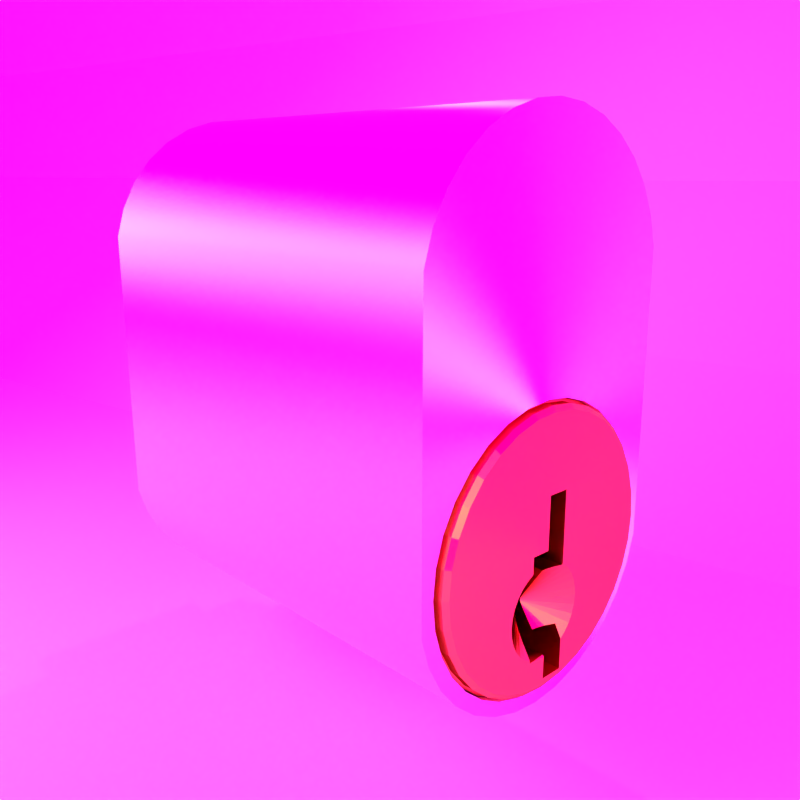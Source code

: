 # Source: assa_D1201.blend  (saved by Blender 2.66.1; exported with 4.5.12 LTS)
import bpy
from mathutils import Matrix  # noqa: F401  (used for matrix-valued properties, if any)

bpy.ops.wm.read_factory_settings(use_empty=True)
scene = bpy.context.scene
scene.name = 'Scene'

# ---- collections
col_collection_1 = bpy.data.collections.new('Collection 1'); scene.collection.children.link(col_collection_1)
col_collection_2 = bpy.data.collections.new('Collection 2'); scene.collection.children.link(col_collection_2)
col_collection_2.hide_render = True
col_collection_2.hide_viewport = True

# ---- images (referenced by path relative to the original .blend; pixels are not part of the script)
import os
ASSET_DIR = os.environ.get("B2B_ASSET_DIR", "")  # directory of the original .blend (textures are referenced by path, not embedded)
HERE = os.path.dirname(os.path.abspath(__file__))  # packed textures are extracted next to this script under _unpacked/

def load_image(name, relpath, width, height, colorspace="sRGB"):
    """Load a texture the original file referenced (path relative to the .blend, or extracted next to this script)."""
    p = next((c for c in (os.path.join(HERE, relpath), os.path.join(ASSET_DIR, relpath)) if relpath and os.path.exists(c)), "")
    if p:
        img = bpy.data.images.load(p, check_existing=True)
        img.name = name
    else:  # same state as the original file: an image datablock whose file is absent (Cycles renders it pink)
        img = bpy.data.images.new(name, width, height)
        img.source = "FILE"
        img.filepath = "//" + (relpath or name)
    img.colorspace_settings.name = colorspace
    return img
img_hdr_environment_map_1_by_jannefoo_jpg = load_image('HDR_Environment_Map_1_by_jannefoo.jpg', 'textures/HDR_Environment_Map_1_by_jannefoo.jpg', 1024, 1024, 'sRGB')

# ---- materials (node trees are filled in below, after node groups)
mat_material_002 = bpy.data.materials.new('Material.002')
mat_material_002.alpha_threshold = 0.0
mat_material_002.roughness = 0.5
mat_material_002.line_color = (0.0, 0.0, 0.0, 1.0)
mat_material_001 = bpy.data.materials.new('Material.001')
mat_material_001.alpha_threshold = 0.0
mat_material_001.roughness = 0.5
mat_material_001.line_color = (0.0, 0.0, 0.0, 1.0)
mat_white = bpy.data.materials.new('White')
mat_white.alpha_threshold = 0.0
mat_white.roughness = 0.5
mat_white.line_color = (0.0, 0.0, 0.0, 1.0)
mat_medbringare = bpy.data.materials.new('Medbringare')
mat_medbringare.alpha_threshold = 0.0
mat_medbringare.roughness = 0.5
mat_medbringare.line_color = (0.0, 0.0, 0.0, 1.0)
mat_cylinder = bpy.data.materials.new('Cylinder')
mat_cylinder.alpha_threshold = 0.0
mat_cylinder.roughness = 0.5
mat_cylinder.line_color = (0.0, 0.0, 0.0, 1.0)

# ---- material node trees
mat_material_002.use_nodes = True; mat_material_002.node_tree.nodes.clear()
_N = mat_material_002.node_tree.nodes; _L = mat_material_002.node_tree.links
n0 = _N.new('ShaderNodeOutputMaterial'); n0.name = 'Material Output'; n0.location = (300, 300)
n0.width = 120
n1 = _N.new('ShaderNodeBsdfAnisotropic'); n1.name = 'Anisotropic BSDF'; n1.location = (100, 300)
n1.distribution = 'BECKMANN'
n1.inputs[0].default_value = (0.8, 0.4928, 0.09294, 1.0)
n1.inputs[1].default_value = 0.3162
n1.inputs[2].default_value = 0.5
_L.new(n1.outputs[0], n0.inputs[0])
n0.is_active_output = True
mat_material_001.use_nodes = True; mat_material_001.node_tree.nodes.clear()
_N = mat_material_001.node_tree.nodes; _L = mat_material_001.node_tree.links
n0 = _N.new('ShaderNodeOutputMaterial'); n0.name = 'Material Output'; n0.location = (300, 300)
n0.width = 120
n1 = _N.new('ShaderNodeEmission'); n1.name = 'Emission'; n1.location = (100, 300)
n1.width = 150
n1.inputs[0].default_value = (0.8, 0.8, 0.8, 1.0)
n1.inputs[1].default_value = 1.8
_L.new(n1.outputs[0], n0.inputs[0])
n0.is_active_output = True
mat_white.use_nodes = True; mat_white.node_tree.nodes.clear()
_N = mat_white.node_tree.nodes; _L = mat_white.node_tree.links
n0 = _N.new('ShaderNodeOutputMaterial'); n0.name = 'Material Output'; n0.location = (300, 300)
n0.width = 120
n1 = _N.new('ShaderNodeBsdfDiffuse'); n1.name = 'Diffuse BSDF'; n1.location = (10, 300)
_L.new(n1.outputs[0], n0.inputs[0])
n0.is_active_output = True
mat_medbringare.use_nodes = True; mat_medbringare.node_tree.nodes.clear()
_N = mat_medbringare.node_tree.nodes; _L = mat_medbringare.node_tree.links
n0 = _N.new('ShaderNodeOutputMaterial'); n0.name = 'Material Output'; n0.location = (300, 300)
n0.width = 120
n1 = _N.new('ShaderNodeBsdfDiffuse'); n1.name = 'Diffuse BSDF'; n1.location = (10, 300)
n1.inputs[0].default_value = (0.3264, 0.3264, 0.3264, 1.0)
_L.new(n1.outputs[0], n0.inputs[0])
n0.is_active_output = True
mat_cylinder.use_nodes = True; mat_cylinder.node_tree.nodes.clear()
_N = mat_cylinder.node_tree.nodes; _L = mat_cylinder.node_tree.links
n0 = _N.new('ShaderNodeOutputMaterial'); n0.name = 'Material Output'; n0.location = (300, 300)
n0.width = 120
n1 = _N.new('ShaderNodeBsdfTransparent'); n1.name = 'Transparent BSDF'; n1.location = (27, -132)
n1.width = 150
n2 = _N.new('ShaderNodeMixShader'); n2.name = 'Mix Shader'; n2.location = (268, 15)
n2.width = 150
n2.inputs[0].default_value = 2.98e-08
n3 = _N.new('ShaderNodeBsdfAnisotropic'); n3.name = 'Anisotropic BSDF'; n3.location = (24, 123)
n3.distribution = 'BECKMANN'
n3.inputs[0].default_value = (0.8124, 0.8174, 0.8323, 1.0)
n3.inputs[1].default_value = 0.9747
n3.inputs[2].default_value = 0.9
_L.new(n1.outputs[0], n2.inputs[2])
_L.new(n3.outputs[0], n2.inputs[1])
_L.new(n2.outputs[0], n0.inputs[0])
n0.is_active_output = True

# ---- world
world_world = bpy.data.worlds.new('World'); scene.world = world_world
world_world.use_nodes = True; world_world.node_tree.nodes.clear()
_N = world_world.node_tree.nodes; _L = world_world.node_tree.links
n0 = _N.new('ShaderNodeOutputWorld'); n0.name = 'World Output'; n0.location = (300, 300)
n0.width = 120
n1 = _N.new('ShaderNodeBackground'); n1.name = 'Background'; n1.location = (10, 300)
n1.width = 150
n1.inputs[1].default_value = 4.0
n2 = _N.new('ShaderNodeTexEnvironment'); n2.name = 'Environment Texture'; n2.location = (-190, 300)
n2.width = 150
n2.image = img_hdr_environment_map_1_by_jannefoo_jpg
_L.new(n1.outputs[0], n0.inputs[0])
_L.new(n2.outputs[0], n1.inputs[0])
n0.is_active_output = True
world_world.color = (0.05088, 0.05088, 0.05088)
world_world.use_sun_shadow = False
world_world.sun_shadow_jitter_overblur = 0.0
world_world.cycles.sampling_method = 'MANUAL'
world_world.cycles.sample_map_resolution = 256

# ---- cameras
cam_camera_001 = bpy.data.cameras.new('Camera.001')
cam_camera_001.clip_end = 100.0
cam_camera_001.lens = 35.0
cam_camera_001.sensor_width = 32.0
cam_camera_001.sensor_height = 18.0
cam_camera_001.ortho_scale = 7.314
cam_camera_001.dof.focus_distance = 0.0
cam_camera = bpy.data.cameras.new('Camera')
cam_camera.clip_end = 100.0
cam_camera.lens = 35.0
cam_camera.sensor_width = 32.0
cam_camera.sensor_height = 18.0
cam_camera.ortho_scale = 7.314
cam_camera.dof.focus_distance = 0.0

# ---- lights
light_lamp = bpy.data.lights.new('Lamp', 'POINT')
light_lamp.transmission_factor = 0.0
light_lamp.cutoff_distance = 30.0
light_lamp.energy = 100.0
light_lamp.shadow_buffer_clip_start = 1.001
light_lamp.shadow_soft_size = 0.1
light_lamp.shadow_maximum_resolution = 0.006
light_lamp.use_absolute_resolution = True
light_lamp.cycles.use_multiple_importance_sampling = False

# ---- meshes
me_cylinder_004 = bpy.data.meshes.new('Cylinder.004')
me_cylinder_004.from_pydata([(0.1951, 0.9808, 1.04), (0.1951, 0.9808, -2.155), (0.0, 1.0, -2.155), (0.0, 1.0, 1.04), (0.3827, 0.9239, 1.04), (0.3827, 0.9239, -2.155), (-0.1951, 0.9808, -2.155), (-0.1951, 0.9808, 1.04), (0.191, 0.9601, 1.046), (1.863e-09, 0.9789, 1.046), (0.5556, 0.8315, -2.155), (0.5556, 0.8315, 1.04), (-0.3827, 0.9239, -2.155), (0.3746, 0.9044, 1.046), (-0.3827, 0.9239, 1.04), (-0.191, 0.9601, 1.046), (1.863e-09, 0.9789, 1.121), (0.191, 0.9601, 1.121), (0.5439, 0.814, 1.046), (0.7071, 0.7071, 1.04), (0.7071, 0.7071, -2.155), (-0.5556, 0.8315, -2.155), (0.3746, 0.9044, 1.121), (-0.5556, 0.8315, 1.04), (-0.3746, 0.9044, 1.046), (-0.191, 0.9601, 1.121), (5.588e-09, 0.9425, 1.149), (0.1839, 0.9243, 1.149), (0.6922, 0.6922, 1.046), (0.5439, 0.814, 1.121), (0.8315, 0.5556, 1.04), (0.8315, 0.5556, -2.155), (-0.7071, 0.7071, -2.155), (0.3607, 0.8707, 1.149), (-0.7071, 0.7071, 1.04), (-0.5439, 0.814, 1.046), (-0.3746, 0.9044, 1.121), (-0.1839, 0.9243, 1.149), (0.6922, 0.6922, 1.121), (0.814, 0.5439, 1.046), (0.5236, 0.7836, 1.149), (-0.8315, 0.5556, -2.155), (0.9239, 0.3827, 1.04), (0.9239, 0.3827, -2.155), (-0.3607, 0.8707, 1.149), (-0.8315, 0.5556, 1.04), (-0.6922, 0.6922, 1.046), (-0.5439, 0.814, 1.121), (0.6664, 0.6664, 1.149), (0.814, 0.5439, 1.121), (0.9044, 0.3746, 1.046), (-0.5236, 0.7836, 1.149), (-0.9239, 0.3827, -2.155), (0.1427, 0.3827, -2.155), (0.1427, 0.4012, -2.155), (0.9808, 0.1951, 1.04), (0.9808, 0.1951, -2.155), (-0.9239, 0.3827, 1.04), (-0.814, 0.5439, 1.046), (-0.6922, 0.6922, 1.121), (-0.6664, 0.6664, 1.149), (0.7836, 0.5236, 1.149), (0.9044, 0.3746, 1.121), (0.9601, 0.191, 1.046), (-0.02243, 0.4012, -2.155), (0.1427, 0.3057, -2.155), (0.1427, 0.289, 1.149), (0.1427, 0.3607, 1.149), (0.1427, 0.1951, -2.155), (1.0, 1.788e-07, 1.04), (1.0, 2.98e-07, -2.155), (-0.9808, 0.1951, 1.04), (-0.9808, 0.1951, -2.155), (-0.9044, 0.3746, 1.046), (-0.814, 0.5439, 1.121), (-0.7836, 0.5236, 1.149), (0.8707, 0.3607, 1.149), (0.9601, 0.191, 1.121), (0.9789, 1.788e-07, 1.046), (-0.02243, 0.3827, -2.155), (0.1427, 0.4012, 1.149), (-0.02243, 0.4012, 1.149), (0.1427, 0.1839, 1.149), (0.1427, 0.1125, -2.155), (0.1427, 0.1069, 1.149), (0.1427, 6.557e-07, -2.155), (0.9808, -0.1951, 1.04), (0.9808, -0.1951, -2.155), (-1.0, 1.073e-06, 1.04), (-1.0, 1.192e-06, -2.155), (-0.9601, 0.191, 1.046), (-0.02243, 0.2895, -2.155), (-0.9044, 0.3746, 1.121), (0.9243, 0.1839, 1.149), (-0.8707, 0.3607, 1.149), (0.9789, 5.96e-08, 1.121), (0.9601, -0.191, 1.046), (-0.02243, 0.3607, 1.149), (-0.02243, 0.2727, 1.149), (0.1427, 4.768e-07, 1.149), (0.1427, -0.08444, -2.155), (0.1427, -0.1267, -2.155), (0.9239, -0.3827, 1.04), (0.9239, -0.3827, -2.155), (-0.9808, -0.1951, -2.155), (-0.9808, -0.1951, 1.04), (-0.9789, 1.073e-06, 1.046), (-0.02243, 0.09628, -2.155), (-0.02243, 0.1951, -2.155), (-0.9601, 0.191, 1.121), (0.9425, 5.96e-08, 1.149), (0.9601, -0.191, 1.121), (0.9044, -0.3746, 1.046), (-0.9243, 0.1839, 1.149), (-0.01811, -0.1951, -2.155), (-0.01811, -0.1267, -2.155), (0.1427, -0.07877, 1.149), (-0.01811, -0.2935, -2.155), (-0.01811, -0.3827, -2.155), (0.8315, -0.5556, 1.04), (0.8315, -0.5556, -2.155), (-0.9239, -0.3827, 1.04), (-0.9239, -0.3827, -2.155), (-0.9601, -0.191, 1.046), (-0.1698, 8.345e-07, -2.155), (-0.1698, -0.1152, -2.155), (-0.9789, 9.537e-07, 1.121), (-0.02243, 0.09061, 1.149), (-0.02243, 0.02685, 1.149), (-0.1698, 0.02685, -2.155), (-0.02243, 0.1839, 1.149), (0.9243, -0.1839, 1.149), (0.9044, -0.3746, 1.121), (0.814, -0.5439, 1.046), (-0.01811, -0.1276, 1.106), (-0.01811, -0.1267, 1.107), (0.07673, -0.1267, 1.121), (0.1427, -0.1267, 1.142), (0.01856, -0.1267, 1.109), (0.1427, -0.115, 1.149), (-0.01811, -0.4755, -2.155), (-0.01811, -0.362, 0.9476), (-0.01811, -0.311, 0.9808), (-0.01811, -0.2774, 1.004), (-0.01811, -0.3557, 0.9515), (-0.01811, -0.5556, -2.155), (0.7071, -0.7071, 1.04), (0.7071, -0.7071, -2.155), (-0.8315, -0.5556, -2.155), (-0.8315, -0.5556, 1.04), (-0.9044, -0.3746, 1.046), (-0.1698, -0.1951, -2.155), (-0.1698, -0.3084, -2.155), (-0.9601, -0.191, 1.121), (-0.1698, -0.1096, 1.139), (-0.1698, 5.96e-07, 1.149), (-0.1698, -0.0919, 1.149), (-0.9425, 8.941e-07, 1.149), (-0.1698, 0.02685, 1.149), (-0.02243, 0.02685, -2.155), (0.8707, -0.3607, 1.149), (0.1613, -0.1281, 1.149), (0.1504, -0.1191, 1.149), (0.814, -0.5439, 1.121), (0.6922, -0.6922, 1.046), (-0.01811, -0.1866, 1.066), (-0.01811, -0.3678, 0.9441), (0.1582, -0.5746, -2.155), (-0.01811, -0.5746, -2.155), (-0.01811, -0.4543, 0.9621), (-0.01811, -0.4381, 0.9515), (-0.01811, -0.3713, 0.942), (-0.01811, -0.4224, 0.942), (-0.01811, -0.3798, 0.9375), (-0.01811, -0.414, 0.9375), (-0.01811, -0.4083, 0.935), (-0.01811, -0.404, 0.9336), (-0.01811, -0.4003, 0.9329), (-0.01811, -0.3969, 0.9326), (-0.01811, -0.3935, 0.9329), (-0.01811, -0.3898, 0.9336), (-0.01811, -0.3855, 0.935), (0.1582, -0.7071, -2.155), (0.1582, -0.6219, -2.155), (0.5556, -0.8315, 1.04), (0.5556, -0.8315, -2.155), (-0.7071, -0.7071, -2.155), (-0.7071, -0.7071, 1.04), (-0.814, -0.5439, 1.046), (-0.1698, -0.3827, -2.155), (-0.1698, -0.4904, -2.155), (-0.9044, -0.3746, 1.121), (-0.1698, -0.3541, 1.018), (-0.1698, -0.3586, 1.017), (-0.9243, -0.1839, 1.149), (-0.1698, -0.2858, 1.041), (-0.1698, -0.3069, 1.032), (-0.1698, -0.3411, 1.021), (-0.1698, -0.1954, 1.087), (-0.1698, -0.2623, 1.051), (-0.2103, -0.1135, 1.149), (0.7836, -0.5236, 1.149), (0.2627, -0.249, 1.149), (0.2924, -0.3317, 1.149), (0.2953, -0.3607, 1.149), (0.2734, -0.2691, 1.149), (0.201, -0.1607, 1.149), (0.2201, -0.1839, 1.149), (0.6922, -0.6922, 1.121), (0.5439, -0.814, 1.046), (-0.01811, -0.5746, 1.044), (0.0001626, -0.5746, 1.045), (0.1582, -0.5746, 1.101), (0.1425, -0.5746, 1.093), (0.08355, -0.5746, 1.067), (0.03842, -0.5746, 1.052), (-0.01811, -0.5257, 1.01), (-0.01811, -0.4827, 0.9808), (0.1582, -0.7612, -2.155), (0.1582, -0.5868, 1.106), (0.1582, -0.5753, 1.101), (0.3827, -0.9239, -2.155), (0.3827, -0.9239, 1.04), (0.1582, -0.8315, -2.155), (-0.5556, -0.8315, -2.155), (-0.5556, -0.8315, 1.04), (-0.6922, -0.6922, 1.046), (-0.1698, -0.5556, -2.155), (-0.1698, -0.6542, -2.155), (-0.814, -0.5439, 1.121), (-0.1698, -0.4642, 1.024), (-0.1698, -0.4527, 1.021), (-0.1698, -0.3615, 1.016), (-0.1698, -0.3701, 1.015), (-0.1698, -0.4237, 1.015), (-0.1698, -0.3969, 1.013), (-0.8707, -0.3607, 1.149), (-0.2904, -0.1839, 1.149), (-0.2714, -0.1607, 1.149), (-0.2208, -0.1191, 1.149), (0.6664, -0.6664, 1.149), (0.2969, -0.4172, 1.149), (0.2924, -0.4621, 1.149), (0.2738, -0.5236, 1.149), (0.2989, -0.3969, 1.149), (0.2426, -0.2113, 1.149), (0.5439, -0.814, 1.121), (0.3746, -0.9044, 1.046), (0.1582, -0.8196, 1.149), (0.1582, -0.8707, 1.149), (0.1582, -0.6664, 1.148), (0.1582, -0.5903, 1.108), (0.1951, -0.9808, 1.04), (0.1951, -0.9808, -2.155), (0.1582, -0.8924, -2.155), (0.1582, -0.8706, -2.155), (-0.3827, -0.9239, -2.155), (-0.3827, -0.9239, 1.04), (-0.5439, -0.814, 1.046), (-0.1698, -0.7071, -2.155), (-0.1698, -0.7193, -2.155), (-0.6922, -0.6922, 1.121), (-0.1698, -0.6181, 1.099), (-0.1698, -0.5984, 1.087), (-0.1698, -0.5246, 1.048), (-0.1698, -0.5315, 1.051), (-0.7836, -0.5236, 1.149), (-0.1698, -0.4868, 1.032), (-0.3562, -0.31, 1.149), (-0.3438, -0.2691, 1.149), (-0.3129, -0.2113, 1.149), (0.2457, -0.5766, 1.149), (0.201, -0.6331, 1.149), (0.1604, -0.6664, 1.149), (0.2426, -0.5825, 1.149), (0.5236, -0.7836, 1.149), (0.2734, -0.5247, 1.149), (0.2508, -0.567, 1.149), (0.3746, -0.9044, 1.121), (0.191, -0.9601, 1.046), (0.1582, -0.7836, 1.149), (0.3607, -0.8707, 1.149), (0.1582, -0.7165, 1.149), (0.1582, -0.6682, 1.149), (-3.26e-07, -1.0, 1.04), (-3.26e-07, -1.0, -2.155), (-0.1951, -0.9808, -2.155), (0.1582, -0.8924, 1.149), (-0.02243, -0.8924, -2.155), (0.1582, -0.8907, 1.149), (-0.02243, -0.8315, -2.155), (-0.02243, -0.8884, -2.155), (-0.1951, -0.9808, 1.04), (-0.3746, -0.9044, 1.046), (-0.5439, -0.814, 1.121), (-0.02243, -0.7193, -2.155), (-0.02243, -0.779, -2.155), (-0.1698, -0.6667, 1.128), (-0.1698, -0.7019, 1.149), (-0.1698, -0.7193, 1.149), (-0.6664, -0.6664, 1.149), (-0.3657, -0.3607, 1.149), (-0.3692, -0.3969, 1.149), (-0.3569, -0.4816, 1.149), (-0.3628, -0.4621, 1.149), (-0.3628, -0.3317, 1.149), (0.191, -0.9601, 1.121), (-3.166e-07, -0.9789, 1.046), (0.1406, -0.8924, 1.149), (0.1839, -0.9243, 1.149), (-0.02243, -0.8707, 1.149), (-0.191, -0.9601, 1.046), (-0.3746, -0.9044, 1.121), (-0.5236, -0.7836, 1.149), (-0.02243, -0.7193, 1.142), (-0.1176, -0.7193, 1.149), (-0.03518, -0.7193, 1.141), (-0.09932, -0.7193, 1.146), (-0.02243, -0.7194, 1.142), (-0.2308, -0.6664, 1.149), (-0.2208, -0.6746, 1.149), (-0.3441, -0.5236, 1.149), (-0.2756, -0.6279, 1.149), (-0.3129, -0.5825, 1.149), (-0.3438, -0.5247, 1.149), (-3.166e-07, -0.9789, 1.121), (-0.02243, -0.8924, 1.149), (-0.1839, -0.9243, 1.149), (-0.02243, -0.7297, 1.149), (-0.02243, -0.7343, 1.149), (-0.02243, -0.8374, 1.149), (-0.191, -0.9601, 1.121), (-0.3607, -0.8707, 1.149), (-0.03518, -0.7309, 1.149), (-0.1004, -0.7245, 1.149), (-0.2714, -0.6331, 1.149), (-3.017e-07, -0.9425, 1.149), (-0.02243, -0.7836, 1.149)], [], [(0, 1, 2, 3), (1, 0, 4, 5), (4, 11, 10, 5), (19, 20, 10, 11), (20, 19, 30, 31), (30, 42, 43, 31), (43, 42, 55, 56), (56, 55, 69, 70), (70, 69, 86, 87), (87, 86, 102, 103), (103, 102, 119, 120), (120, 119, 146, 147), (184, 185, 147, 146), (184, 222, 221, 185), (252, 253, 221, 222), (284, 285, 253, 252), (292, 286, 285, 284), (257, 256, 286, 292), (256, 257, 225, 224), (187, 186, 224, 225), (187, 149, 148, 186), (149, 121, 122, 148), (121, 105, 104, 122), (105, 88, 89, 104), (88, 71, 72, 89), (71, 57, 52, 72), (45, 41, 52, 57), (45, 34, 32, 41), (23, 21, 32, 34), (21, 23, 14, 12), (45, 58, 46, 34), (6, 7, 3, 2), (7, 6, 12, 14), (2, 1, 6), (1, 12, 6), (1, 5, 12), (5, 21, 12), (5, 10, 21), (10, 32, 21), (10, 20, 32), (20, 41, 32), (20, 31, 41), (31, 52, 41), (31, 54, 64), (64, 52, 31), (64, 79, 52), (31, 43, 53, 54), (91, 72, 52, 79), (43, 65, 53), (108, 72, 91), (43, 56, 68, 65), (107, 89, 72, 108), (56, 83, 68), (124, 89, 129), (89, 107, 129), (107, 159, 129), (56, 70, 85, 83), (104, 89, 124, 125), (70, 100, 85), (151, 104, 125), (87, 101, 100, 70), (114, 115, 101, 87), (122, 104, 151, 152), (87, 117, 114), (189, 122, 152), (103, 118, 117, 87), (148, 122, 189, 190), (103, 140, 118), (227, 148, 190), (120, 145, 140, 103), (186, 148, 227, 228), (167, 168, 145, 120), (120, 183, 167), (259, 186, 228), (147, 182, 183, 120), (224, 186, 259, 260), (260, 295, 296, 224), (147, 218, 182), (290, 224, 296), (185, 223, 218, 147), (256, 224, 290, 291), (185, 255, 223), (256, 288, 254, 221), (256, 291, 288), (255, 185, 221, 254), (221, 286, 256), (221, 253, 286), (253, 285, 286), (123, 153, 126, 106), (252, 279, 307, 284), (18, 28, 19, 11), (121, 150, 123, 105), (8, 0, 3, 9), (102, 112, 133, 119), (14, 23, 35, 24), (257, 292, 311, 293), (42, 30, 39, 50), (88, 106, 90, 71), (164, 209, 184, 146), (3, 7, 15, 9), (187, 225, 258, 226), (69, 55, 63, 78), (45, 57, 73, 58), (222, 247, 279, 252), (4, 13, 18, 11), (149, 188, 150, 121), (102, 86, 96, 112), (23, 34, 46, 35), (284, 307, 311, 292), (19, 28, 39, 30), (123, 106, 88, 105), (146, 119, 133, 164), (7, 14, 24, 15), (257, 293, 258, 225), (42, 50, 63, 55), (57, 71, 90, 73), (184, 209, 247, 222), (4, 0, 8, 13), (149, 187, 226, 188), (69, 78, 96, 86), (92, 94, 75, 74), (312, 294, 258, 293), (246, 278, 247, 209), (95, 111, 96, 78), (29, 38, 28, 18), (47, 36, 24, 35), (106, 126, 109, 90), (294, 261, 226, 258), (278, 306, 279, 247), (111, 132, 112, 96), (28, 38, 49, 39), (36, 25, 15, 24), (73, 90, 109, 92), (188, 226, 261, 229), (306, 325, 307, 279), (132, 163, 133, 112), (50, 39, 49, 62), (16, 17, 8, 9), (25, 16, 9, 15), (73, 92, 74, 58), (188, 229, 191, 150), (325, 331, 311, 307), (163, 208, 164, 133), (50, 62, 77, 63), (17, 22, 13, 8), (46, 58, 74, 59), (150, 191, 153, 123), (331, 312, 293, 311), (208, 246, 209, 164), (77, 95, 78, 63), (22, 29, 18, 13), (59, 47, 35, 46), (27, 26, 37), (27, 37, 44), (27, 44, 33), (44, 51, 33), (51, 40, 33), (51, 60, 40), (60, 48, 40), (60, 75, 48), (75, 61, 48), (75, 94, 61), (81, 80, 61), (61, 94, 81), (94, 97, 81), (67, 76, 61, 80), (66, 76, 67), (94, 113, 98, 97), (113, 130, 98), (82, 93, 76, 66), (113, 157, 127, 130), (84, 93, 82), (157, 155, 158), (158, 127, 157), (158, 128, 127), (99, 110, 93, 84), (155, 194, 200, 156), (155, 157, 194), (116, 110, 99), (194, 238, 239), (239, 200, 194), (194, 237, 238), (116, 162, 161, 131), (116, 139, 162), (131, 110, 116), (131, 161, 206), (206, 207, 131), (236, 269, 270), (237, 194, 236, 270), (236, 268, 269), (131, 207, 245), (245, 202, 131), (236, 305, 268), (236, 301, 305), (160, 205, 203), (160, 131, 202, 205), (203, 204, 160), (266, 304, 302), (266, 303, 304), (301, 236, 266, 302), (241, 160, 244), (160, 204, 244), (303, 266, 321), (201, 160, 241, 242), (242, 243, 201), (300, 323, 324), (321, 266, 300, 324), (300, 322, 323), (271, 201, 277), (201, 243, 276), (276, 277, 201), (300, 335, 322), (300, 319, 335), (240, 274, 272), (240, 201, 271, 274), (272, 273, 240), (334, 315, 299), (299, 313, 329, 334), (329, 333, 334), (329, 328, 333), (319, 313, 299, 320), (299, 298, 320), (319, 300, 313), (282, 240, 273, 283), (313, 337, 329), (275, 240, 282, 280), (332, 330, 337, 313), (248, 275, 280), (332, 310, 330), (281, 275, 248, 249), (327, 308, 326), (310, 332, 327, 326), (289, 281, 249), (309, 287, 308, 327), (309, 281, 289, 287), (327, 336, 309), (191, 229, 266, 236), (331, 325, 336, 327), (201, 240, 208, 163), (62, 76, 93, 77), (22, 17, 27, 33), (75, 60, 59, 74), (153, 191, 236, 194), (331, 327, 332, 312), (208, 240, 275, 246), (77, 93, 110, 95), (33, 40, 29, 22), (59, 60, 51, 47), (153, 194, 157, 126), (294, 312, 332, 313), (278, 246, 275, 281), (111, 95, 110, 131), (29, 40, 48, 38), (36, 47, 51, 44), (109, 126, 157, 113), (294, 313, 300, 261), (306, 278, 281, 309), (132, 111, 131, 160), (49, 38, 48, 61), (36, 44, 37, 25), (92, 109, 113, 94), (229, 261, 300, 266), (306, 309, 336, 325), (163, 132, 160, 201), (61, 76, 62, 49), (17, 16, 26, 27), (25, 37, 26, 16), (189, 152, 193, 232), (152, 151, 192, 193), (196, 197, 151), (197, 192, 151), (151, 125, 195, 196), (189, 235, 234), (189, 233, 235), (234, 231, 189), (189, 232, 233), (230, 190, 189, 231), (190, 230, 267), (264, 227, 190, 267), (125, 198, 199), (199, 195, 125), (125, 154, 198), (227, 265, 263), (227, 264, 265), (262, 228, 227, 263), (297, 259, 228, 262), (299, 260, 259, 297), (297, 298, 299), (154, 124, 155, 156), (154, 125, 124), (129, 158, 155, 124), (84, 68, 83, 99), (82, 65, 68, 84), (66, 53, 65, 82), (85, 100, 99, 83), (67, 54, 53, 66), (100, 101, 116, 99), (67, 80, 54), (116, 101, 137, 139), (280, 282, 182, 248), (250, 182, 282, 283), (219, 182, 251), (182, 250, 251), (218, 249, 248, 182), (287, 289, 249, 223), (254, 287, 223, 255), (183, 182, 219, 220), (218, 223, 249), (167, 183, 220, 212), (308, 287, 254, 288), (288, 326, 308), (64, 54, 80, 81), (144, 142, 117), (117, 118, 141, 144), (142, 143, 117), (140, 181, 173), (140, 180, 181), (140, 179, 180), (140, 178, 179), (140, 177, 178), (140, 176, 177), (140, 175, 176), (140, 174, 175), (140, 172, 174), (173, 171, 140), (140, 170, 172), (171, 166, 140), (140, 145, 169, 170), (118, 140, 166, 141), (145, 168, 217, 169), (168, 216, 217), (114, 117, 165, 134), (216, 168, 210), (165, 117, 143), (115, 114, 134, 135), (167, 214, 215), (215, 211, 167), (167, 213, 214), (167, 212, 213), (210, 168, 167, 211), (138, 136, 101), (101, 115, 135, 138), (136, 137, 101), (290, 329, 337, 330), (310, 288, 291), (291, 290, 310), (330, 310, 290), (329, 296, 318, 328), (329, 290, 296), (310, 326, 288), (318, 296, 295, 314), (260, 317, 316), (260, 299, 315, 317), (314, 295, 260, 316), (98, 108, 91, 79), (130, 127, 108, 98), (79, 64, 97, 98), (127, 128, 107, 108), (64, 81, 97), (128, 159, 107), (128, 158, 129, 159), (317, 315, 334), (216, 210, 211, 217), (318, 314, 316, 328), (316, 333, 328), (316, 317, 334, 333), (215, 169, 217, 211), (215, 170, 169), (320, 298, 297, 262), (262, 263, 320), (319, 320, 263, 265), (265, 335, 319), (322, 265, 264, 267), (322, 335, 265), (267, 323, 322), (324, 267, 230, 231), (324, 323, 267), (303, 321, 324), (324, 231, 304, 303), (231, 234, 304), (302, 304, 234, 235), (301, 235, 233, 305), (301, 302, 235), (268, 233, 232, 193), (192, 197, 268, 193), (268, 305, 233), (197, 269, 268), (269, 197, 196, 270), (237, 195, 199, 238), (237, 270, 196, 195), (238, 199, 198, 239), (154, 200, 239, 198), (154, 156, 200), (138, 134, 165, 143), (143, 142, 138), (138, 135, 134), (136, 138, 142, 144), (137, 144, 141, 166), (171, 162, 137, 166), (137, 136, 144), (162, 139, 137), (161, 171, 173, 206), (161, 162, 171), (207, 173, 181, 245), (207, 206, 173), (202, 245, 181, 180), (180, 205, 202), (203, 205, 180, 179), (204, 179, 178, 244), (204, 203, 179), (241, 178, 177, 242), (241, 244, 178), (243, 177, 176, 276), (243, 242, 177), (271, 277, 175, 274), (277, 276, 176, 175), (274, 212, 220, 219), (274, 175, 174, 212), (174, 213, 212), (251, 272, 274, 219), (250, 283, 273, 272), (272, 251, 250), (214, 213, 174, 172), (214, 172, 170, 215)])
me_cylinder_004.materials.append(mat_material_002)
me_cylinder_004.use_remesh_preserve_volume = False
me_cylinder_004.use_remesh_preserve_attributes = False
me_cylinder_004.use_mirror_vertex_groups = False
me_cylinder_004.update()
me_cylinder_003 = bpy.data.meshes.new('Cylinder.003')
me_cylinder_003.from_pydata([(0.0, 1.0, -1.0), (0.0, 1.0, 1.0), (0.1951, 0.9808, -1.0), (0.1951, 0.9808, 1.0), (0.3827, 0.9239, -1.0), (0.3827, 0.9239, 1.0), (0.5556, 0.8315, -1.0), (0.5556, 0.8315, 1.0), (0.7071, 0.7071, -1.0), (0.7071, 0.7071, 1.0), (0.8315, 0.5556, -1.0), (0.8315, 0.5556, 1.0), (0.9239, 0.3827, -1.0), (0.9239, 0.3827, 1.0), (0.9808, 0.1951, -1.0), (0.9808, 0.1951, 1.0), (1.0, 7.55e-08, -1.0), (1.0, 7.55e-08, 1.0), (0.9808, -0.1951, -1.0), (0.9808, -0.1951, 1.0), (0.9239, -0.3827, -1.0), (0.9239, -0.3827, 1.0), (0.8315, -0.5556, -1.0), (0.8315, -0.5556, 1.0), (0.7071, -0.7071, -1.0), (0.7071, -0.7071, 1.0), (0.5556, -0.8315, -1.0), (0.5556, -0.8315, 1.0), (0.3827, -0.9239, -1.0), (0.3827, -0.9239, 1.0), (0.1951, -0.9808, -1.0), (0.1951, -0.9808, 1.0), (-3.258e-07, -1.0, -1.0), (-3.258e-07, -1.0, 1.0), (-0.1951, -0.9808, -1.0), (-0.1951, -0.9808, 1.0), (-0.3827, -0.9239, -1.0), (-0.3827, -0.9239, 1.0), (-0.5556, -0.8315, -1.0), (-0.5556, -0.8315, 1.0), (-0.7071, -0.7071, -1.0), (-0.7071, -0.7071, 1.0), (-0.8315, -0.5556, -1.0), (-0.8315, -0.5556, 1.0), (-0.9239, -0.3827, -1.0), (-0.9239, -0.3827, 1.0), (-0.9808, -0.1951, -1.0), (-0.9808, -0.1951, 1.0), (-1.0, 9.656e-07, -1.0), (-1.0, 9.656e-07, 1.0), (-0.9808, 0.1951, -1.0), (-0.9808, 0.1951, 1.0), (-0.9239, 0.3827, -1.0), (-0.9239, 0.3827, 1.0), (-0.8315, 0.5556, -1.0), (-0.8315, 0.5556, 1.0), (-0.7071, 0.7071, -1.0), (-0.7071, 0.7071, 1.0), (-0.5556, 0.8315, -1.0), (-0.5556, 0.8315, 1.0), (-0.3827, 0.9239, -1.0), (-0.3827, 0.9239, 1.0), (-0.1951, 0.9808, -1.0), (-0.1951, 0.9808, 1.0)], [], [(0, 1, 3, 2), (2, 3, 5, 4), (4, 5, 7, 6), (6, 7, 9, 8), (8, 9, 11, 10), (10, 11, 13, 12), (12, 13, 15, 14), (14, 15, 17, 16), (16, 17, 19, 18), (18, 19, 21, 20), (20, 21, 23, 22), (22, 23, 25, 24), (24, 25, 27, 26), (26, 27, 29, 28), (28, 29, 31, 30), (30, 31, 33, 32), (32, 33, 35, 34), (34, 35, 37, 36), (36, 37, 39, 38), (38, 39, 41, 40), (40, 41, 43, 42), (42, 43, 45, 44), (44, 45, 47, 46), (46, 47, 49, 48), (48, 49, 51, 50), (50, 51, 53, 52), (52, 53, 55, 54), (54, 55, 57, 56), (56, 57, 59, 58), (58, 59, 61, 60), (3, 1, 63, 61, 59, 57, 55, 53, 51, 49, 47, 45, 43, 41, 39, 37, 35, 33, 31, 29, 27, 25, 23, 21, 19, 17, 15, 13, 11, 9, 7, 5), (62, 63, 1, 0), (60, 61, 63, 62), (0, 2, 4, 6, 8, 10, 12, 14, 16, 18, 20, 22, 24, 26, 28, 30, 32, 34, 36, 38, 40, 42, 44, 46, 48, 50, 52, 54, 56, 58, 60, 62)])
me_cylinder_003.materials.append(mat_material_002)
me_cylinder_003.use_remesh_preserve_volume = False
me_cylinder_003.use_remesh_preserve_attributes = False
me_cylinder_003.use_mirror_vertex_groups = False
me_cylinder_003.update()
me_plane_002 = bpy.data.meshes.new('Plane.002')
me_plane_002.from_pydata([(1.0, -1.0, 0.0), (-1.0, -1.0, 0.0), (1.0, 1.0, 0.0), (-1.0, 1.0, 0.0)], [], [(1, 0, 2, 3)])
me_plane_002.materials.append(mat_material_001)
me_plane_002.use_remesh_preserve_volume = False
me_plane_002.use_remesh_preserve_attributes = False
me_plane_002.use_mirror_vertex_groups = False
me_plane_002.update()
me_plane_001 = bpy.data.meshes.new('Plane.001')
me_plane_001.from_pydata([(1.0, -1.0, 0.0), (-1.0, -1.0, 0.0), (1.0, -0.1571, 0.0), (-1.0, -0.1571, 0.0), (1.0, -0.07223, 0.04628), (-1.0, -0.07223, 0.04628), (1.0, 0.02034, 0.1157), (-1.0, 0.02034, 0.1157), (1.0, 0.08976, 0.216), (-1.0, 0.08976, 0.216), (1.0, 0.1438, 0.3857), (-1.0, 0.1438, 0.3857), (1.0, 0.1438, 0.8122), (-1.0, 0.1438, 0.8122)], [], [(1, 0, 2, 3), (3, 2, 4, 5), (5, 4, 6, 7), (7, 6, 8, 9), (9, 8, 10, 11), (11, 10, 12, 13)])
me_plane_001.materials.append(mat_white)
me_plane_001.use_remesh_preserve_volume = False
me_plane_001.use_remesh_preserve_attributes = False
me_plane_001.use_mirror_vertex_groups = False
me_plane_001.update()
me_plane = bpy.data.meshes.new('Plane')
me_plane.from_pydata([(1.0, -1.0, 0.0), (-1.0, -1.0, 0.0), (1.0, 1.0, 0.0), (-1.0, 1.0, 0.0)], [], [(1, 0, 2, 3)])
me_plane.materials.append(mat_material_001)
me_plane.use_remesh_preserve_volume = False
me_plane.use_remesh_preserve_attributes = False
me_plane.use_mirror_vertex_groups = False
me_plane.update()
me_cube_007 = bpy.data.meshes.new('Cube.007')
me_cube_007.from_pydata([(-1.0, -1.0, -1.0), (-1.0, -0.8082, -1.0), (1.0, -0.8082, -1.0), (1.0, -1.0, -1.0), (-1.0, -1.0, 1.0), (-1.0, -0.8082, 1.0), (1.0, -0.8082, 1.0), (1.0, -1.0, 1.0)], [], [(4, 5, 1, 0), (5, 6, 2, 1), (6, 7, 3, 2), (7, 4, 0, 3), (0, 1, 2, 3), (7, 6, 5, 4)])
me_cube_007.materials.append(mat_medbringare)
me_cube_007.use_remesh_preserve_volume = False
me_cube_007.use_remesh_preserve_attributes = False
me_cube_007.use_mirror_vertex_groups = False
me_cube_007.update()
me_cylinder_002 = bpy.data.meshes.new('Cylinder.002')
me_cylinder_002.from_pydata([(0.0, 1.0, -1.0), (0.0, 1.0, 1.0), (0.1951, 0.9808, -1.0), (0.1951, 0.9808, 1.0), (0.3827, 0.9239, -1.0), (0.3827, 0.9239, 1.0), (0.5556, 0.8315, -1.0), (0.5556, 0.8315, 1.0), (0.7071, 0.7071, -1.0), (0.7071, 0.7071, 1.0), (0.8315, 0.5556, -1.0), (0.8315, 0.5556, 1.0), (0.9239, 0.3827, -1.0), (0.9239, 0.3827, 1.0), (0.9808, 0.1951, -1.0), (0.9808, 0.1951, 1.0), (1.0, 7.55e-08, -1.0), (1.0, 7.55e-08, 1.0), (0.9808, -0.1951, -1.0), (0.9808, -0.1951, 1.0), (0.9239, -0.3827, -1.0), (0.9239, -0.3827, 1.0), (0.8315, -0.5556, -1.0), (0.8315, -0.5556, 1.0), (0.7071, -0.7071, -1.0), (0.7071, -0.7071, 1.0), (0.5556, -0.8315, -1.0), (0.5556, -0.8315, 1.0), (0.3827, -0.9239, -1.0), (0.3827, -0.9239, 1.0), (0.1951, -0.9808, -1.0), (0.1951, -0.9808, 1.0), (-3.258e-07, -1.0, -1.0), (-3.258e-07, -1.0, 1.0), (-0.1951, -0.9808, -1.0), (-0.1951, -0.9808, 1.0), (-0.3827, -0.9239, -1.0), (-0.3827, -0.9239, 1.0), (-0.5556, -0.8315, -1.0), (-0.5556, -0.8315, 1.0), (-0.7071, -0.7071, -1.0), (-0.7071, -0.7071, 1.0), (-0.8315, -0.5556, -1.0), (-0.8315, -0.5556, 1.0), (-0.9239, -0.3827, -1.0), (-0.9239, -0.3827, 1.0), (-0.9808, -0.1951, -1.0), (-0.9808, -0.1951, 1.0), (-1.0, 9.656e-07, -1.0), (-1.0, 9.656e-07, 1.0), (-0.9808, 0.1951, -1.0), (-0.9808, 0.1951, 1.0), (-0.9239, 0.3827, -1.0), (-0.9239, 0.3827, 1.0), (-0.8315, 0.5556, -1.0), (-0.8315, 0.5556, 1.0), (-0.7071, 0.7071, -1.0), (-0.7071, 0.7071, 1.0), (-0.5556, 0.8315, -1.0), (-0.5556, 0.8315, 1.0), (-0.3827, 0.9239, -1.0), (-0.3827, 0.9239, 1.0), (-0.1951, 0.9808, -1.0), (-0.1951, 0.9808, 1.0), (1.488e-16, 1.0, -2.548), (0.1951, 0.9808, -2.548), (0.3827, 0.9239, -2.548), (0.5556, 0.8315, -2.548), (0.7071, 0.7071, -2.548), (0.8315, 0.5556, -2.548), (0.9239, 0.3827, -2.548), (0.9808, 0.1951, -2.548), (1.0, 8.337e-08, -2.548), (0.9808, -0.1951, -2.548), (0.9239, -0.3827, -2.548), (0.8315, -0.5556, -2.548), (0.7071, -0.7071, -2.548), (0.5556, -0.8315, -2.548), (0.3827, -0.9239, -2.548), (0.1951, -0.9808, -2.548), (-3.258e-07, -1.0, -2.548), (-0.1951, -0.9808, -2.548), (-0.3827, -0.9239, -2.548), (-0.5556, -0.8315, -2.548), (-0.7071, -0.7071, -2.548), (-0.8315, -0.5556, -2.548), (-0.9239, -0.3827, -2.548), (-0.9808, -0.1951, -2.548), (-1.0, 9.735e-07, -2.548), (-0.9808, 0.1951, -2.548), (-0.9239, 0.3827, -2.548), (-0.8315, 0.5556, -2.548), (-0.7071, 0.7071, -2.548), (-0.5556, 0.8315, -2.548), (-0.3827, 0.9239, -2.548), (-0.1951, 0.9808, -2.548), (9.449e-09, 0.9204, -2.548), (0.1796, 0.9027, -2.548), (0.3522, 0.8504, -2.548), (0.5114, 0.7653, -2.548), (0.6508, 0.6508, -2.548), (0.7653, 0.5114, -2.548), (0.8504, 0.3522, -2.548), (0.9027, 0.1796, -2.548), (0.9204, 9.942e-08, -2.548), (0.9027, -0.1796, -2.548), (0.8504, -0.3522, -2.548), (0.7653, -0.5114, -2.548), (0.6508, -0.6508, -2.548), (0.5114, -0.7653, -2.548), (0.3522, -0.8504, -2.548), (0.1796, -0.9027, -2.548), (-2.905e-07, -0.9204, -2.548), (-0.1796, -0.9027, -2.548), (-0.3522, -0.8504, -2.548), (-0.5114, -0.7653, -2.548), (-0.6508, -0.6508, -2.548), (-0.7653, -0.5114, -2.548), (-0.8504, -0.3522, -2.548), (-0.9027, -0.1796, -2.548), (-0.9204, 9.187e-07, -2.548), (-0.9027, 0.1796, -2.548), (-0.8504, 0.3522, -2.548), (-0.7653, 0.5114, -2.548), (-0.6508, 0.6508, -2.548), (-0.5114, 0.7653, -2.548), (-0.3522, 0.8504, -2.548), (-0.1796, 0.9027, -2.548), (9.449e-09, 0.9204, -5.043), (0.1796, 0.9027, -5.043), (0.3522, 0.8504, -5.043), (0.5114, 0.7653, -5.043), (0.6508, 0.6508, -5.043), (0.7653, 0.5114, -5.043), (0.8504, 0.3522, -5.043), (0.9027, 0.1796, -5.043), (0.9204, 1.121e-07, -5.043), (0.9027, -0.1796, -5.043), (0.8504, -0.3522, -5.043), (0.7653, -0.5114, -5.043), (0.6508, -0.6508, -5.043), (0.5114, -0.7653, -5.043), (0.3522, -0.8504, -5.043), (0.1796, -0.9027, -5.043), (-2.905e-07, -0.9204, -5.043), (-0.1796, -0.9027, -5.043), (-0.3522, -0.8504, -5.043), (-0.5114, -0.7653, -5.043), (-0.6508, -0.6508, -5.043), (-0.7653, -0.5114, -5.043), (-0.8504, -0.3522, -5.043), (-0.9027, -0.1796, -5.043), (-0.9204, 9.314e-07, -5.043), (-0.9027, 0.1796, -5.043), (-0.8504, 0.3522, -5.043), (-0.7653, 0.5114, -5.043), (-0.6508, 0.6508, -5.043), (-0.5114, 0.7653, -5.043), (-0.3522, 0.8504, -5.043), (-0.1796, 0.9027, -5.043), (1.015e-08, 0.8569, -5.043), (0.1672, 0.8404, -5.043), (0.3279, 0.7916, -5.043), (0.476, 0.7125, -5.043), (0.6059, 0.6059, -5.043), (0.7125, 0.476, -5.043), (0.7916, 0.3279, -5.043), (0.8404, 0.1672, -5.043), (0.8569, 1.24e-07, -5.043), (0.8404, -0.1672, -5.043), (0.7916, -0.3279, -5.043), (0.7125, -0.476, -5.043), (0.6059, -0.6059, -5.043), (0.476, -0.7125, -5.043), (0.3279, -0.7916, -5.043), (0.1672, -0.8404, -5.043), (-2.691e-07, -0.8569, -5.043), (-0.1672, -0.8404, -5.043), (-0.3279, -0.7916, -5.043), (-0.476, -0.7125, -5.043), (-0.6059, -0.6059, -5.043), (-0.7125, -0.476, -5.043), (-0.7916, -0.3279, -5.043), (-0.8404, -0.1672, -5.043), (-0.8569, 8.867e-07, -5.043), (-0.8404, 0.1672, -5.043), (-0.7916, 0.3279, -5.043), (-0.7125, 0.476, -5.043), (-0.6059, 0.6059, -5.043), (-0.476, 0.7125, -5.043), (-0.3279, 0.7916, -5.043), (-0.1672, 0.8404, -5.043), (1.015e-08, 0.8569, -7.451), (0.1672, 0.8404, -7.451), (0.3279, 0.7916, -7.451), (0.476, 0.7125, -7.451), (0.6059, 0.6059, -7.451), (0.7125, 0.476, -7.451), (0.7916, 0.3279, -7.451), (0.8404, 0.1672, -7.451), (0.8569, 1.363e-07, -7.451), (0.8404, -0.1672, -7.451), (0.7916, -0.3279, -7.451), (0.7125, -0.476, -7.451), (0.6059, -0.6059, -7.451), (0.476, -0.7125, -7.451), (0.3279, -0.7916, -7.451), (0.1672, -0.8404, -7.451), (-2.691e-07, -0.8569, -7.451), (-0.1672, -0.8404, -7.451), (-0.3279, -0.7916, -7.451), (-0.476, -0.7125, -7.451), (-0.6059, -0.6059, -7.451), (-0.7125, -0.476, -7.451), (-0.7916, -0.3279, -7.451), (-0.8404, -0.1672, -7.451), (-0.8569, 8.99e-07, -7.451), (-0.8404, 0.1672, -7.451), (-0.7916, 0.3279, -7.451), (-0.7125, 0.476, -7.451), (-0.6059, 0.6059, -7.451), (-0.476, 0.7125, -7.451), (-0.3279, 0.7916, -7.451), (-0.1672, 0.8404, -7.451)], [], [(0, 1, 3, 2), (2, 3, 5, 4), (4, 5, 7, 6), (6, 7, 9, 8), (8, 9, 11, 10), (10, 11, 13, 12), (12, 13, 15, 14), (14, 15, 17, 16), (16, 17, 19, 18), (18, 19, 21, 20), (20, 21, 23, 22), (22, 23, 25, 24), (24, 25, 27, 26), (26, 27, 29, 28), (28, 29, 31, 30), (30, 31, 33, 32), (32, 33, 35, 34), (34, 35, 37, 36), (36, 37, 39, 38), (38, 39, 41, 40), (40, 41, 43, 42), (42, 43, 45, 44), (44, 45, 47, 46), (46, 47, 49, 48), (48, 49, 51, 50), (50, 51, 53, 52), (52, 53, 55, 54), (54, 55, 57, 56), (56, 57, 59, 58), (58, 59, 61, 60), (3, 1, 63, 61, 59, 57, 55, 53, 51, 49, 47, 45, 43, 41, 39, 37, 35, 33, 31, 29, 27, 25, 23, 21, 19, 17, 15, 13, 11, 9, 7, 5), (62, 63, 1, 0), (60, 61, 63, 62), (20, 22, 75, 74), (66, 67, 99, 98), (58, 60, 94, 93), (34, 36, 82, 81), (10, 12, 70, 69), (48, 50, 89, 88), (24, 26, 77, 76), (62, 0, 64, 95), (38, 40, 84, 83), (14, 16, 72, 71), (52, 54, 91, 90), (28, 30, 79, 78), (4, 6, 67, 66), (42, 44, 86, 85), (18, 20, 74, 73), (56, 58, 93, 92), (32, 34, 81, 80), (8, 10, 69, 68), (46, 48, 88, 87), (22, 24, 76, 75), (60, 62, 95, 94), (36, 38, 83, 82), (12, 14, 71, 70), (50, 52, 90, 89), (26, 28, 78, 77), (2, 4, 66, 65), (40, 42, 85, 84), (16, 18, 73, 72), (54, 56, 92, 91), (30, 32, 80, 79), (6, 8, 68, 67), (44, 46, 87, 86), (0, 2, 65, 64), (101, 102, 134, 133), (92, 93, 125, 124), (87, 88, 120, 119), (82, 83, 115, 114), (77, 78, 110, 109), (72, 73, 105, 104), (67, 68, 100, 99), (93, 94, 126, 125), (88, 89, 121, 120), (83, 84, 116, 115), (78, 79, 111, 110), (73, 74, 106, 105), (68, 69, 101, 100), (94, 95, 127, 126), (89, 90, 122, 121), (84, 85, 117, 116), (79, 80, 112, 111), (74, 75, 107, 106), (69, 70, 102, 101), (64, 65, 97, 96), (95, 64, 96, 127), (90, 91, 123, 122), (85, 86, 118, 117), (80, 81, 113, 112), (75, 76, 108, 107), (70, 71, 103, 102), (65, 66, 98, 97), (91, 92, 124, 123), (86, 87, 119, 118), (81, 82, 114, 113), (76, 77, 109, 108), (71, 72, 104, 103), (136, 137, 169, 168), (96, 97, 129, 128), (127, 96, 128, 159), (122, 123, 155, 154), (117, 118, 150, 149), (112, 113, 145, 144), (107, 108, 140, 139), (102, 103, 135, 134), (97, 98, 130, 129), (123, 124, 156, 155), (118, 119, 151, 150), (113, 114, 146, 145), (108, 109, 141, 140), (103, 104, 136, 135), (98, 99, 131, 130), (124, 125, 157, 156), (119, 120, 152, 151), (114, 115, 147, 146), (109, 110, 142, 141), (104, 105, 137, 136), (99, 100, 132, 131), (125, 126, 158, 157), (120, 121, 153, 152), (115, 116, 148, 147), (110, 111, 143, 142), (105, 106, 138, 137), (100, 101, 133, 132), (126, 127, 159, 158), (121, 122, 154, 153), (116, 117, 149, 148), (111, 112, 144, 143), (106, 107, 139, 138), (171, 172, 204, 203), (131, 132, 164, 163), (157, 158, 190, 189), (152, 153, 185, 184), (147, 148, 180, 179), (142, 143, 175, 174), (137, 138, 170, 169), (132, 133, 165, 164), (158, 159, 191, 190), (153, 154, 186, 185), (148, 149, 181, 180), (143, 144, 176, 175), (138, 139, 171, 170), (133, 134, 166, 165), (128, 129, 161, 160), (159, 128, 160, 191), (154, 155, 187, 186), (149, 150, 182, 181), (144, 145, 177, 176), (139, 140, 172, 171), (134, 135, 167, 166), (129, 130, 162, 161), (155, 156, 188, 187), (150, 151, 183, 182), (145, 146, 178, 177), (140, 141, 173, 172), (135, 136, 168, 167), (130, 131, 163, 162), (156, 157, 189, 188), (151, 152, 184, 183), (146, 147, 179, 178), (141, 142, 174, 173), (192, 193, 194, 195, 196, 197, 198, 199, 200, 201, 202, 203, 204, 205, 206, 207, 208, 209, 210, 211, 212, 213, 214, 215, 216, 217, 218, 219, 220, 221, 222, 223), (166, 167, 199, 198), (161, 162, 194, 193), (187, 188, 220, 219), (182, 183, 215, 214), (177, 178, 210, 209), (172, 173, 205, 204), (167, 168, 200, 199), (162, 163, 195, 194), (188, 189, 221, 220), (183, 184, 216, 215), (178, 179, 211, 210), (173, 174, 206, 205), (168, 169, 201, 200), (163, 164, 196, 195), (189, 190, 222, 221), (184, 185, 217, 216), (179, 180, 212, 211), (174, 175, 207, 206), (169, 170, 202, 201), (164, 165, 197, 196), (190, 191, 223, 222), (185, 186, 218, 217), (180, 181, 213, 212), (175, 176, 208, 207), (170, 171, 203, 202), (165, 166, 198, 197), (160, 161, 193, 192), (191, 160, 192, 223), (186, 187, 219, 218), (181, 182, 214, 213), (176, 177, 209, 208)])
me_cylinder_002.materials.append(mat_cylinder)
me_cylinder_002.use_remesh_preserve_volume = False
me_cylinder_002.use_remesh_preserve_attributes = False
me_cylinder_002.use_mirror_vertex_groups = False
me_cylinder_002.update()
me_cylinder = bpy.data.meshes.new('Cylinder')
me_cylinder.from_pydata([(0.1951, 1.983, -1.0), (0.0, 2.002, -1.0), (0.0, 2.002, 1.991), (0.1951, 1.983, 1.991), (-0.1951, 1.983, -1.0), (-0.1951, 1.983, 1.991), (0.3827, 1.926, -1.0), (0.3827, 1.926, 1.991), (-0.3827, 1.926, -1.0), (-0.3827, 1.926, 1.991), (0.5556, 1.833, -1.0), (0.5556, 1.833, 1.991), (-0.5556, 1.833, -1.0), (-0.5556, 1.833, 1.991), (0.7071, 1.709, -1.0), (0.7071, 1.709, 1.991), (-0.7071, 1.709, -1.0), (-0.7071, 1.709, 1.991), (0.8315, 1.557, -1.0), (0.8315, 1.557, 1.991), (-0.8315, 1.557, -1.0), (-0.8315, 1.557, 1.991), (0.9239, 1.384, 1.991), (0.9239, 1.384, -1.0), (-0.9239, 1.384, -1.0), (-0.9239, 1.384, 1.991), (0.9808, 1.197, 1.991), (0.9808, 1.197, -1.0), (-0.9808, 1.197, -1.0), (-0.9808, 1.197, 1.991), (0.9823, 0.5724, 1.991), (0.9823, 0.5724, -1.0), (-0.9823, 0.5724, -1.0), (-0.9823, 0.5724, 1.991), (0.9808, -0.6685, 1.991), (0.9808, -0.6685, -1.0), (-0.9808, -0.6685, -1.0), (-0.9808, -0.6685, 1.991), (-0.8981, -0.4844, -1.0), (-0.8858, -0.6084, -1.0), (0.4949, 0.2644, -1.0), (0.3436, 0.3453, -1.0), (0.1751, 0.3964, -1.0), (-0.8808, -0.3092, -1.0), (-4.432e-05, 0.4136, -1.0), (-0.1752, 0.3964, -1.0), (-0.3437, 0.3453, -1.0), (-0.4989, 0.2623, -1.0), (-0.635, 0.1506, -1.0), (-0.7467, 0.01454, -1.0), (-0.8297, -0.1407, -1.0), (-0.8858, -0.6084, 1.991), (-0.8981, -0.4844, 1.991), (0.3436, 0.3453, 1.991), (0.4949, 0.2644, 1.991), (0.1751, 0.3964, 1.991), (-0.8808, -0.3092, 1.991), (-0.8297, -0.1407, 1.991), (-0.7467, 0.01454, 1.991), (-0.635, 0.1506, 1.991), (-0.4989, 0.2623, 1.991), (-0.3437, 0.3453, 1.991), (-0.1752, 0.3964, 1.991), (-4.432e-05, 0.4136, 1.991), (0.878, -0.6685, -1.0), (0.8807, -0.6596, -1.0), (0.898, -0.4844, -1.0), (0.4989, 0.2623, -1.0), (0.6349, 0.1506, -1.0), (0.8807, -0.3092, -1.0), (0.8296, -0.1407, -1.0), (0.7466, 0.01453, -1.0), (0.8807, -0.6596, 1.991), (0.878, -0.6685, 1.991), (0.898, -0.4844, 1.991), (0.4989, 0.2623, 1.991), (0.6349, 0.1506, 1.991), (0.7466, 0.01453, 1.991), (0.8296, -0.1407, 1.991), (0.8807, -0.3092, 1.991), (0.9239, -0.8561, 1.991), (0.9239, -0.8561, -1.0), (-0.9239, -0.8561, -1.0), (-0.9239, -0.8561, 1.991), (-0.8808, -0.6596, -1.0), (-0.8781, -0.6685, -1.0), (-0.8808, -0.6596, 1.991), (-0.8781, -0.6685, 1.991), (0.8748, -0.6789, -1.0), (0.8748, -0.6789, 1.991), (0.8296, -0.828, -1.0), (0.8146, -0.8561, -1.0), (0.8296, -0.828, 1.991), (0.8146, -0.8561, 1.991), (0.8315, -1.029, 1.991), (0.8315, -1.029, -1.0), (-0.8297, -0.828, -1.0), (-0.8202, -0.8458, -1.0), (-0.8315, -1.029, 1.991), (-0.8315, -1.029, -1.0), (-0.8297, -0.828, 1.991), (-0.8202, -0.8458, 1.991), (0.8086, -0.8674, -1.0), (0.8086, -0.8674, 1.991), (0.7091, -1.029, -1.0), (0.7466, -0.9833, -1.0), (0.7466, -0.9833, 1.991), (0.7091, -1.029, 1.991), (0.7071, -1.18, 1.991), (0.7071, -1.18, -1.0), (-0.8147, -0.8561, -1.0), (-0.7467, -0.9833, -1.0), (-0.7184, -1.018, -1.0), (-0.7071, -1.18, -1.0), (-0.7071, -1.18, 1.991), (-0.8147, -0.8561, 1.991), (-0.7184, -1.018, 1.991), (-0.7467, -0.9833, 1.991), (0.6984, -1.042, -1.0), (0.6984, -1.042, 1.991), (0.5605, -1.18, -1.0), (0.6349, -1.119, -1.0), (0.6349, -1.119, 1.991), (0.5605, -1.18, 1.991), (0.5556, -1.305, -1.0), (0.5556, -1.305, 1.991), (-0.7092, -1.029, -1.0), (-0.635, -1.119, -1.0), (-0.5763, -1.168, -1.0), (-0.5556, -1.305, -1.0), (-0.5556, -1.305, 1.991), (-0.7092, -1.029, 1.991), (-0.5763, -1.168, 1.991), (-0.635, -1.119, 1.991), (0.5405, -1.197, -1.0), (0.5405, -1.197, 1.991), (0.3608, -1.305, -1.0), (0.4989, -1.231, -1.0), (0.4989, -1.231, 1.991), (0.3608, -1.305, 1.991), (0.3827, -1.397, -1.0), (0.3827, -1.397, 1.991), (-0.5606, -1.18, -1.0), (-0.499, -1.231, -1.0), (-0.3912, -1.289, -1.0), (-0.3827, -1.397, -1.0), (-0.3827, -1.397, 1.991), (-0.5606, -1.18, 1.991), (-0.3912, -1.289, 1.991), (-0.499, -1.231, 1.991), (0.3436, -1.314, -1.0), (0.2865, -1.331, -1.0), (0.3436, -1.314, 1.991), (0.2865, -1.331, 1.991), (0.1751, -1.365, -1.0), (-0.1158, -1.371, -1.0), (-4.462e-05, -1.382, -1.0), (0.1751, -1.365, 1.991), (-4.462e-05, -1.382, 1.991), (-0.1158, -1.371, 1.991), (0.1951, -1.454, -1.0), (0.1951, -1.454, 1.991), (-0.3609, -1.305, -1.0), (-0.3437, -1.314, -1.0), (-0.1752, -1.365, -1.0), (-0.1951, -1.454, -1.0), (-0.1951, -1.454, 1.991), (-0.3609, -1.305, 1.991), (-0.3437, -1.314, 1.991), (-0.1752, -1.365, 1.991), (-3.26e-07, -1.473, -1.0), (-3.26e-07, -1.473, 1.991)], [], [(0, 1, 2, 3), (6, 0, 3, 7), (7, 11, 10, 6), (11, 15, 14, 10), (15, 19, 18, 14), (18, 19, 22, 23), (23, 22, 26, 27), (27, 26, 30, 31), (31, 30, 34, 35), (34, 80, 81, 35), (81, 80, 94, 95), (95, 94, 108, 109), (108, 125, 124, 109), (125, 141, 140, 124), (141, 161, 160, 140), (161, 171, 170, 160), (171, 166, 165, 170), (166, 146, 145, 165), (146, 130, 129, 145), (129, 130, 114, 113), (114, 98, 99, 113), (98, 83, 82, 99), (82, 83, 37, 36), (37, 33, 32, 36), (33, 29, 28, 32), (29, 25, 24, 28), (25, 21, 20, 24), (20, 21, 17, 16), (17, 13, 12, 16), (13, 9, 8, 12), (3, 2, 5), (3, 5, 9), (3, 9, 7), (9, 13, 7), (13, 11, 7), (13, 17, 11), (17, 15, 11), (17, 21, 15), (21, 19, 15), (21, 25, 19), (25, 22, 19), (25, 29, 22), (29, 26, 22), (29, 33, 26), (33, 30, 26), (33, 63, 55, 30), (33, 61, 62), (33, 60, 61), (33, 59, 60), (33, 58, 59), (33, 57, 58), (33, 56, 57), (33, 37, 52, 56), (55, 53, 30), (53, 54, 30), (33, 62, 63), (37, 51, 52), (37, 87, 86), (86, 51, 37), (30, 79, 74, 34), (30, 77, 78), (30, 76, 77), (30, 75, 76), (30, 54, 75), (30, 78, 79), (74, 72, 34), (72, 73, 34), (83, 101, 100), (87, 37, 83, 100), (89, 34, 73), (83, 115, 101), (93, 80, 92), (80, 34, 89, 92), (98, 117, 115, 83), (98, 116, 117), (103, 80, 93), (98, 131, 116), (94, 80, 103, 106), (106, 107, 94), (114, 133, 131, 98), (114, 132, 133), (119, 94, 107), (114, 147, 132), (108, 94, 119, 122), (122, 123, 108), (130, 149, 147, 114), (130, 148, 149), (135, 108, 123), (130, 167, 148), (125, 108, 135, 138), (138, 139, 125), (146, 169, 168), (146, 159, 169), (167, 130, 146, 168), (153, 125, 152), (125, 139, 152), (141, 157, 158), (158, 146, 141), (158, 159, 146), (141, 125, 153, 157), (146, 166, 141), (166, 161, 141), (166, 171, 161), (1, 4, 5, 2), (9, 5, 4, 8), (1, 0, 4), (0, 8, 4), (0, 6, 8), (6, 12, 8), (6, 10, 12), (10, 16, 12), (10, 14, 16), (14, 20, 16), (14, 18, 20), (18, 24, 20), (18, 23, 24), (23, 28, 24), (23, 27, 28), (27, 32, 28), (27, 31, 32), (50, 43, 32), (32, 49, 50), (32, 48, 49), (32, 47, 48), (32, 46, 47), (32, 45, 46), (32, 44, 45), (32, 31, 42, 44), (38, 36, 32, 43), (31, 40, 41), (31, 41, 42), (38, 39, 36), (85, 36, 84), (36, 39, 84), (31, 71, 68), (31, 70, 71), (31, 69, 70), (31, 35, 66, 69), (67, 40, 31), (68, 67, 31), (35, 65, 66), (35, 64, 65), (97, 82, 96), (82, 36, 85, 96), (35, 88, 64), (110, 82, 97), (81, 91, 90), (88, 35, 81, 90), (99, 82, 110, 111), (111, 112, 99), (81, 102, 91), (126, 99, 112), (95, 105, 102, 81), (95, 104, 105), (113, 99, 126, 127), (127, 128, 113), (95, 118, 104), (142, 113, 128), (109, 121, 118, 95), (109, 120, 121), (129, 113, 142, 143), (143, 144, 129), (109, 134, 120), (162, 129, 144), (124, 137, 134, 109), (124, 136, 137), (145, 163, 164), (164, 155, 145), (145, 129, 162, 163), (124, 151, 150), (150, 136, 124), (140, 156, 154), (140, 145, 156), (145, 155, 156), (151, 124, 140, 154), (140, 165, 145), (140, 160, 165), (160, 170, 165), (42, 55, 63, 44), (41, 53, 55, 42), (40, 75, 54, 41), (40, 67, 75), (54, 53, 41), (68, 76, 75, 67), (68, 71, 77, 76), (71, 70, 78, 77), (70, 69, 79, 78), (69, 66, 74, 79), (66, 65, 72, 74), (65, 64, 73, 72), (88, 89, 73, 64), (90, 92, 89, 88), (91, 103, 93, 90), (102, 106, 103, 91), (93, 92, 90), (102, 105, 106), (104, 119, 107, 105), (118, 122, 119, 104), (107, 106, 105), (118, 121, 122), (134, 138, 135, 123), (123, 121, 120, 134), (134, 137, 138), (123, 122, 121), (136, 152, 139, 137), (136, 150, 152), (139, 138, 137), (150, 151, 153, 152), (151, 154, 157, 153), (156, 158, 157, 154), (155, 164, 159, 158), (164, 169, 159), (158, 156, 155), (163, 168, 169, 164), (162, 148, 167, 168), (168, 163, 162), (144, 143, 148, 162), (143, 149, 148), (128, 127, 132, 147), (147, 149, 142, 128), (127, 133, 132), (149, 143, 142), (112, 111, 116, 131), (131, 133, 126, 112), (111, 117, 116), (133, 127, 126), (97, 96, 101, 110), (96, 100, 101), (115, 117, 110, 101), (117, 111, 110), (84, 86, 87, 85), (87, 100, 96, 85), (39, 38, 51, 86), (86, 84, 39), (38, 52, 51), (43, 56, 52, 38), (50, 57, 56, 43), (49, 58, 57, 50), (48, 59, 58, 49), (48, 47, 60, 59), (47, 46, 61, 60), (63, 62, 45, 44), (46, 45, 62, 61)])
me_cylinder.polygons.foreach_set('use_smooth', [True] * 243)
me_cylinder.materials.append(mat_cylinder)
me_cylinder.use_remesh_preserve_volume = False
me_cylinder.use_remesh_preserve_attributes = False
me_cylinder.use_mirror_vertex_groups = False
me_cylinder.update()
me_cube_008 = bpy.data.meshes.new('Cube.008')
me_cube_008.from_pydata([(-1.0, -1.0, -1.0), (-1.0, 1.867, -1.0), (1.0, 1.867, -1.0), (1.0, -1.0, -1.0), (-1.0, -1.0, 1.0), (-1.0, 1.867, 1.0), (1.0, 1.867, 1.0), (1.0, -1.0, 1.0)], [], [(4, 5, 1, 0), (5, 6, 2, 1), (6, 7, 3, 2), (7, 4, 0, 3), (0, 1, 2, 3), (7, 6, 5, 4)])
me_cube_008.materials.append(mat_medbringare)
me_cube_008.use_remesh_preserve_volume = False
me_cube_008.use_remesh_preserve_attributes = False
me_cube_008.use_mirror_vertex_groups = False
me_cube_008.update()
me_cube_002 = bpy.data.meshes.new('Cube.002')
me_cube_002.from_pydata([(0.09227, -22.06, -4.502), (0.09227, 5.338, -4.502), (-0.5223, 5.338, -3.173), (-0.5223, -22.06, -3.173), (0.2641, -22.06, -5.073), (0.2641, 5.338, -5.072), (-0.9475, 5.338, -4.911), (-0.9475, -22.06, -4.911), (-1.045, 5.338, -3.045), (-1.045, -22.06, -3.045), (-1.471, 5.338, -4.783), (-1.471, -22.06, -4.783), (0.8, -22.06, -4.566), (0.8, 5.338, -4.566), (1.68, 5.338, -5.418), (1.68, -22.06, -5.418), (0.602, -22.06, -3.941), (0.602, 5.338, -3.941), (1.482, 5.338, -3.09), (1.482, -22.06, -3.09), (2.219, 5.338, -5.418), (2.219, -22.06, -5.418), (2.021, 5.338, -3.09), (2.021, -22.06, -3.09), (0.5306, -22.06, -2.647), (0.5306, 5.338, -2.647), (-0.3495, 5.338, -1.796), (-0.3495, -22.06, -1.796), (0.5306, -22.06, -2.733), (0.5306, 5.338, -2.733), (-0.3495, 5.338, -3.585), (-0.3495, -22.06, -3.585), (-0.888, 5.338, -1.796), (-0.888, -22.06, -1.796), (-0.888, 5.338, -3.585), (-0.888, -22.06, -3.585), (0.5862, -22.06, -0.9234), (0.5862, 5.338, -0.9234), (1.466, 5.338, -1.775), (1.466, -22.06, -1.775), (0.5862, -22.06, -0.8367), (0.5862, 5.338, -0.8367), (1.466, 5.338, 0.0144), (1.466, -22.06, 0.0144), (2.005, 5.338, -1.775), (2.005, -22.06, -1.775), (2.005, 5.338, 0.0144), (2.005, -22.06, 0.0144), (-1.0, -22.06, -0.06338), (-1.0, 5.338, -0.06338), (0.4852, 5.338, 0.09317), (0.4852, -22.06, 0.09317), (-1.0, -22.06, 1.307), (-1.0, 5.338, 1.307), (0.4852, 5.338, 1.15), (0.4852, -22.06, 1.15)], [], [(4, 5, 1, 0), (5, 6, 2, 1), (7, 3, 9, 11), (7, 4, 0, 3), (0, 1, 2, 3), (7, 6, 5, 4), (10, 11, 9, 8), (2, 6, 10, 8), (3, 2, 8, 9), (6, 7, 11, 10), (16, 17, 13, 12), (17, 18, 14, 13), (19, 15, 21, 23), (19, 16, 12, 15), (12, 13, 14, 15), (19, 18, 17, 16), (22, 23, 21, 20), (14, 18, 22, 20), (15, 14, 20, 21), (18, 19, 23, 22), (28, 29, 25, 24), (29, 30, 26, 25), (31, 27, 33, 35), (31, 28, 24, 27), (24, 25, 26, 27), (31, 30, 29, 28), (34, 35, 33, 32), (26, 30, 34, 32), (27, 26, 32, 33), (30, 31, 35, 34), (40, 41, 37, 36), (41, 42, 38, 37), (43, 39, 45, 47), (43, 40, 36, 39), (36, 37, 38, 39), (43, 42, 41, 40), (46, 47, 45, 44), (38, 42, 46, 44), (39, 38, 44, 45), (42, 43, 47, 46), (52, 53, 49, 48), (53, 54, 50, 49), (54, 55, 51, 50), (55, 52, 48, 51), (48, 49, 50, 51), (55, 54, 53, 52)])
me_cube_002.use_remesh_preserve_volume = False
me_cube_002.use_remesh_preserve_attributes = False
me_cube_002.use_mirror_vertex_groups = False
me_cube_002.update()
me_cube_001 = bpy.data.meshes.new('Cube.001')
me_cube_001.from_pydata([(1.004, -6.279, -1.0), (1.004, -6.279, -0.5802), (1.004, -7.311, -0.5802), (1.004, -7.311, -1.0), (1.62, -6.279, -1.0), (1.62, -6.279, -0.5802), (1.004, -6.279, 1.488), (1.004, -7.311, 1.488), (1.62, -7.311, -0.5802), (1.62, -7.311, -1.0), (1.62, -6.135, -0.5802), (1.523, -6.135, -0.5802), (1.21, -6.135, -0.5802), (1.004, -6.135, -0.5802), (1.5, 0.9174, -0.5802), (1.5, 1.0, -0.5802), (1.258, 1.0, -0.5802), (1.501, -6.135, -0.5802), (1.258, -1.977, -0.5802), (1.258, -6.135, -0.5802), (1.5, -6.135, -0.5802), (1.004, -6.135, -0.1837), (1.004, 1.0, 0.8651), (1.004, 1.0, 1.488), (1.004, -6.13, 0.8651), (1.004, 1.0, -0.1837), (1.004, 1.0, 0.2636), (1.004, -6.13, 0.2636), (1.004, -6.135, 0.8651), (1.004, -6.135, 0.2636), (1.004, -6.135, 0.2639), (1.62, -7.311, 1.488), (1.62, -6.279, 1.488), (1.62, -6.135, -0.4553), (1.62, -0.8495, 0.8614), (1.62, 1.0, 0.8614), (1.62, 1.0, 0.2565), (1.62, -6.135, 0.2565), (1.62, 1.0, 1.488), (1.62, 1.0, 1.277), (1.62, -6.135, -0.345), (1.62, -2.209, 1.277), (1.62, -6.135, 0.8614), (1.62, -6.135, 1.277), (1.62, -6.135, 1.013), (1.62, -6.135, 0.2425), (1.62, -6.135, 0.2097), (1.62, -6.135, -0.3196), (1.62, -6.135, -0.3331), (1.446, 1.0, 1.259), (1.61, 1.0, -0.341), (1.384, 1.0, -0.1224), (1.279, 1.0, -0.5122), (1.334, 1.0, 0.8916), (1.294, 1.0, -0.4648), (1.004, 1.0, 0.8651), (1.614, 1.0, 0.2565), (1.334, 1.0, 1.247), (1.065, 1.0, -0.2431), (1.318, 1.0, -0.05879), (1.385, 1.0, 0.03485), (1.004, 1.0, 0.2636), (1.071, 1.0, 0.3281), (1.071, 1.0, 0.8006), (1.318, 1.0, -0.02966), (1.334, 1.0, 0.9717), (1.3, 1.0, 0.5498), (1.3, 1.0, 0.5789), (1.3, 1.0, 0.5723), (1.318, 1.0, -0.05223), (1.61, -6.135, -0.341), (1.318, -6.135, -0.0588), (1.614, -6.135, -0.345), (1.318, -6.135, -0.02966), (1.614, -6.135, -0.3322), (1.614, -6.135, 0.2565), (1.294, -6.135, -0.4648), (1.3, -6.135, 0.5789), (1.3, -6.135, 0.5498), (1.004, -6.135, 0.2636), (1.004, -6.135, 0.8651), (1.334, -6.135, 1.247), (1.334, -6.135, 0.8916)], [], [(0, 3, 2, 1), (3, 9, 8, 2), (23, 6, 32, 38), (32, 33, 40, 48), (32, 47, 46, 45), (32, 45, 37, 42), (32, 42, 44, 43), (32, 43, 41, 39), (34, 42, 37, 36), (32, 39, 38), (32, 48, 47), (33, 32, 5, 10), (34, 36, 35), (68, 67, 64, 69), (68, 69, 59, 66), (64, 67, 57, 65), (57, 67, 63, 55), (66, 59, 54, 62), (60, 64, 53, 56), (62, 54, 61), (26, 61, 54, 58), (64, 65, 53), (54, 59, 51, 15), (23, 57, 55, 22), (36, 56, 53, 35), (26, 58, 25), (52, 54, 15, 16), (49, 57, 23, 39), (15, 51, 50), (39, 23, 38), (7, 6, 1, 2), (31, 7, 2, 8), (6, 7, 31, 32), (6, 28, 30, 29), (6, 29, 21, 1), (24, 28, 6, 22), (25, 21, 27, 26), (21, 29, 27), (22, 6, 23), (1, 21, 13), (32, 31, 8, 5), (4, 9, 3, 0), (9, 4, 5, 8), (1, 12, 19, 20), (14, 20, 19, 18), (1, 20, 17, 11), (14, 18, 16, 15), (5, 1, 11, 10), (12, 1, 13), (1, 5, 4, 0), (48, 72, 74, 47), (40, 33, 72, 48), (72, 11, 17, 20), (11, 72, 33, 10), (70, 74, 72, 20), (14, 50, 70, 20), (50, 14, 15), (18, 54, 52, 16), (76, 54, 18, 19), (13, 21, 76, 12), (12, 76, 19), (58, 76, 21, 25), (54, 76, 58), (69, 64, 73, 71), (69, 71, 59), (45, 46, 75, 37), (46, 47, 74, 75), (73, 75, 74, 71), (70, 71, 74), (60, 56, 75, 73), (60, 73, 64), (51, 59, 71, 70), (51, 70, 50), (37, 75, 56, 36), (68, 66, 78, 77), (68, 77, 67), (30, 80, 79, 29), (80, 30, 28), (79, 80, 77, 78), (62, 61, 79, 78), (62, 78, 66), (63, 77, 80, 55), (67, 77, 63), (27, 29, 79, 61), (27, 61, 26), (24, 55, 80, 28), (55, 24, 22), (65, 57, 81, 82), (65, 82, 53), (44, 42, 82, 81), (44, 81, 43), (53, 82, 34, 35), (34, 82, 42), (41, 57, 49, 39), (81, 57, 41, 43)])
me_cube_001.use_remesh_preserve_volume = False
me_cube_001.use_remesh_preserve_attributes = False
me_cube_001.use_mirror_vertex_groups = False
me_cube_001.update()
me_cylinder_001 = bpy.data.meshes.new('Cylinder.001')
me_cylinder_001.from_pydata([(0.1951, 0.9808, 1.0), (0.1951, 0.9808, -0.7768), (0.0, 1.0, -0.7768), (0.0, 1.0, 1.0), (0.3827, 0.9239, 1.0), (0.3827, 0.9239, -0.7768), (-0.1951, 0.9808, -0.7768), (-0.1951, 0.9808, 1.0), (3.725e-09, 0.9563, 1.0), (0.1866, 0.938, 1.0), (0.5556, 0.8315, -0.7768), (0.5556, 0.8315, 1.0), (-0.3827, 0.9239, -0.7768), (0.366, 0.8835, 1.0), (-0.3827, 0.9239, 1.0), (-0.1866, 0.938, 1.0), (3.725e-09, 0.9563, 1.045), (0.1866, 0.938, 1.045), (0.5313, 0.7952, 1.0), (0.7071, 0.7071, 1.0), (0.7071, 0.7071, -0.7768), (-0.5556, 0.8315, -0.7768), (0.366, 0.8835, 1.045), (-0.5556, 0.8315, 1.0), (-0.366, 0.8835, 1.0), (-0.1866, 0.938, 1.045), (1.211e-07, 0.5684, 1.236), (0.1109, 0.5575, 1.236), (0.6762, 0.6762, 1.0), (0.5313, 0.7952, 1.045), (0.8315, 0.5556, 1.0), (0.8315, 0.5556, -0.7768), (-0.7071, 0.7071, -0.7768), (0.2175, 0.5251, 1.236), (-0.7071, 0.7071, 1.0), (-0.5313, 0.7952, 1.0), (-0.366, 0.8835, 1.045), (-0.1109, 0.5575, 1.236), (0.7952, 0.5313, 1.0), (0.6762, 0.6762, 1.045), (0.3158, 0.4726, 1.236), (-0.8315, 0.5556, -0.7768), (0.9239, 0.3827, 1.0), (0.9239, 0.3827, -0.7768), (-0.2175, 0.5251, 1.236), (-0.8315, 0.5556, 1.0), (-0.6762, 0.6762, 1.0), (-0.5313, 0.7952, 1.045), (0.8835, 0.366, 1.0), (0.7952, 0.5313, 1.045), (0.4019, 0.4019, 1.236), (-0.3158, 0.4726, 1.236), (-0.9239, 0.3827, -0.7768), (0.9808, 0.1951, 1.0), (0.9808, 0.1951, -0.7768), (-0.9239, 0.3827, 1.0), (-0.7952, 0.5313, 1.0), (-0.6762, 0.6762, 1.045), (0.938, 0.1866, 1.0), (0.8835, 0.366, 1.045), (0.4726, 0.3158, 1.236), (-0.4019, 0.4019, 1.236), (-0.9808, 0.1951, -0.7768), (1.0, 1.192e-07, 1.0), (1.0, -2.932e-08, -0.7768), (-0.9808, 0.1951, 1.0), (-0.8835, 0.366, 1.0), (-0.7952, 0.5313, 1.045), (0.9563, 1.192e-07, 1.0), (0.938, 0.1866, 1.045), (0.5251, 0.2175, 1.236), (-0.4726, 0.3158, 1.236), (-1.0, 8.648e-07, -0.7768), (0.9808, -0.1951, 1.0), (0.9808, -0.1951, -0.7768), (-1.0, 1.013e-06, 1.0), (-0.938, 0.1866, 1.0), (-0.8835, 0.366, 1.045), (0.9563, 1.192e-07, 1.045), (0.938, -0.1866, 1.0), (0.5575, 0.1109, 1.236), (-0.5251, 0.2175, 1.236), (-0.9808, -0.1951, -0.7768), (0.9239, -0.3827, 1.0), (0.9239, -0.3827, -0.7768), (-0.9808, -0.1951, 1.0), (-0.9563, 9.537e-07, 1.0), (-0.938, 0.1866, 1.045), (0.5684, 1.192e-07, 1.236), (0.938, -0.1866, 1.045), (0.8835, -0.366, 1.0), (0.05035, 0.1109, 1.236), (-0.07927, 0.1917, 1.236), (-0.9239, -0.3827, -0.7768), (0.8315, -0.5556, 1.0), (0.8315, -0.5556, -0.7768), (-0.9239, -0.3827, 1.0), (-0.938, -0.1866, 1.0), (-0.9563, 9.537e-07, 1.045), (-0.5574, 0.1109, 1.236), (0.165, 2.98e-07, 1.236), (0.1413, 0.02288, 1.236), (0.5575, -0.1109, 1.236), (0.8835, -0.366, 1.045), (0.7952, -0.5313, 1.0), (0.04329, 0.1701, 1.236), (0.03517, 0.1444, 1.236), (0.09722, 0.06556, 1.236), (-0.05187, 0.1917, 1.236), (0.05016, 0.1917, 1.236), (-0.09563, 0.1564, 1.236), (-0.8315, -0.5556, -0.7768), (0.7071, -0.7071, 1.0), (0.7071, -0.7071, -0.7768), (-0.8315, -0.5556, 1.0), (-0.8835, -0.366, 1.0), (-0.938, -0.1866, 1.045), (-0.5684, 6.557e-07, 1.236), (0.1533, 0.01132, 1.022), (0.1862, -0.02051, 1.236), (0.1862, -0.03764, 1.236), (0.213, -0.1109, 1.236), (0.1862, -0.0889, 1.236), (0.5251, -0.2175, 1.236), (0.7952, -0.5313, 1.045), (0.6762, -0.6762, 1.0), (0.03061, 0.13, 1.236), (0.03864, 0.1554, 1.022), (0.03061, 0.13, 1.022), (-0.07927, 0.1917, 1.047), (0.05016, 0.1917, 1.022), (-0.1167, 0.1109, 1.236), (-0.7071, -0.7071, -0.7768), (0.5556, -0.8315, 1.0), (0.5556, -0.8315, -0.7768), (-0.7071, -0.7071, 1.0), (-0.7952, -0.5313, 1.0), (-0.8835, -0.366, 1.045), (-0.5575, -0.1109, 1.236), (-0.1385, 0.06373, 1.236), (-0.1184, 0.04432, 1.236), (0.1862, -0.02051, 1.022), (0.225, -0.1207, 1.236), (0.2424, -0.1419, 1.236), (0.1862, -0.2599, 1.022), (0.1862, -0.1597, 1.212), (0.1862, -0.1595, 1.212), (0.263, -0.167, 1.236), (0.29, -0.2175, 1.236), (0.4726, -0.3158, 1.236), (0.6762, -0.6762, 1.045), (0.5313, -0.7952, 1.0), (0.03061, 0.13, -0.5291), (0.03864, 0.1554, -0.5291), (-0.07927, 0.1917, 1.022), (-0.5556, -0.8315, -0.7768), (0.3827, -0.9239, -0.7768), (0.3827, -0.9239, 1.0), (-0.5556, -0.8315, 1.0), (-0.6762, -0.6762, 1.0), (-0.7952, -0.5313, 1.045), (-0.5251, -0.2175, 1.236), (-0.07259, 4.172e-07, 1.236), (-0.1385, 0.06373, 1.022), (0.1533, 0.01132, -0.5291), (0.1862, -0.0205, -0.5291), (0.1862, -0.2183, 1.196), (0.1862, -0.2256, 1.195), (0.2913, -0.2199, 1.236), (0.2973, -0.2399, 1.236), (0.3087, -0.2773, 1.236), (0.3093, -0.2839, 1.236), (0.4019, -0.4019, 1.236), (0.5313, -0.7952, 1.045), (0.366, -0.8835, 1.0), (0.05016, 0.1917, -0.5291), (-0.07927, 0.1917, -0.5291), (0.1951, -0.9808, 1.0), (0.1951, -0.9808, -0.7768), (-0.3827, -0.9239, -0.7768), (-0.3827, -0.9239, 1.0), (-0.5313, -0.7952, 1.0), (-0.6762, -0.6762, 1.045), (-0.4726, -0.3158, 1.236), (-0.1955, -0.1109, 1.236), (-0.2403, -0.1607, 1.236), (-0.2075, -0.1207, 1.236), (-0.05091, -0.03702, 1.236), (-0.03584, -0.03553, 1.236), (-0.1363, -0.06941, 1.236), (-0.1083, -0.05442, 1.236), (-0.0305, -0.0407, 1.233), (0.1862, -0.2599, -0.5291), (0.1862, -0.2599, -0.5291), (0.1862, -0.2599, 1.188), (0.3124, -0.3158, 1.236), (0.314, -0.3314, 1.236), (0.3087, -0.3966, 1.236), (0.307, -0.4019, 1.236), (0.3145, -0.3369, 1.236), (0.3158, -0.4726, 1.236), (0.366, -0.8835, 1.045), (0.1866, -0.938, 1.0), (-0.01747, -0.0533, -0.5291), (0.01774, -0.08735, -0.5291), (-0.1385, 0.06373, -0.5291), (-3.26e-07, -1.0, 1.0), (-3.26e-07, -1.0, -0.7768), (-0.1951, -0.9808, -0.7768), (-0.1951, -0.9808, 1.0), (-0.366, -0.8835, 1.0), (-0.5313, -0.7952, 1.045), (-0.4019, -0.4019, 1.236), (-0.2725, -0.2175, 1.236), (-0.2738, -0.2199, 1.236), (-0.2917, -0.283, 1.236), (-0.2912, -0.2773, 1.236), (-0.1611, -0.08267, 1.236), (-0.2584, -0.1912, 1.236), (-0.2455, -0.167, 1.236), (-0.01747, -0.0533, 1.022), (-0.0291, -0.04206, 1.233), (0.1862, -0.2599, 1.022), (0.1505, -0.2945, -0.5291), (0.1862, -0.2599, 1.188), (0.3041, -0.4115, 1.236), (0.2913, -0.4539, 1.236), (0.2813, -0.4726, 1.236), (0.2219, -0.5358, 1.23), (0.2605, -0.5051, 1.234), (0.2675, -0.4984, 1.236), (0.1866, -0.938, 1.045), (-3.073e-07, -0.9563, 1.0), (0.02776, -0.4131, -0.5291), (0.01774, -0.08735, 1.022), (-0.1866, -0.938, 1.0), (-0.366, -0.8835, 1.045), (-0.3158, -0.4726, 1.236), (-0.295, -0.3158, 1.236), (-0.2917, -0.391, 1.236), (-0.297, -0.3369, 1.236), (-0.2932, -0.2981, 1.236), (0.008744, -0.07865, 1.215), (0.0141, -0.08383, 1.213), (0.1505, -0.2945, 1.022), (0.1862, -0.2599, 1.188), (0.2794, -0.4762, 1.236), (0.1862, -0.9156, 1.056), (0.2164, -0.5394, 1.229), (-3.073e-07, -0.9563, 1.045), (0.02776, -0.4131, 1.022), (0.01774, -0.09087, -0.5291), (0.02776, -0.4252, -0.5291), (0.01774, -0.08735, 1.212), (0.01774, -0.09087, 1.022), (-0.1866, -0.938, 1.045), (-0.2194, -0.5297, 1.233), (-0.2406, -0.5127, 1.236), (-0.2896, -0.4019, 1.236), (-0.2664, -0.4677, 1.236), (-0.2738, -0.4539, 1.236), (-0.2912, -0.3966, 1.236), (0.1425, -0.3022, 1.165), (0.1798, -0.2661, 1.184), (0.2067, -0.5448, 1.228), (0.1862, -0.5819, 1.213), (0.1862, -0.6086, 1.201), (0.2132, -0.5414, 1.229), (0.1821, -0.9156, 1.057), (-2.813e-07, -0.9156, 1.065), (0.02776, -0.4252, 1.022), (0.0894, -0.3535, 1.141), (0.08987, -0.3531, 1.141), (0.1319, -0.3124, 1.159), (0.1066, -0.3369, 1.147), (0.01774, -0.1029, -0.5291), (0.02776, -0.4287, -0.5291), (0.01774, -0.09057, 1.211), (0.01774, -0.1029, 1.022), (-0.1438, -0.5799, 1.22), (-0.1159, -0.5829, 1.223), (-0.2455, -0.5068, 1.236), (-0.2638, -0.4726, 1.236), (-0.1438, -0.571, 1.224), (-0.1468, -0.5698, 1.225), (-0.1978, -0.5434, 1.23), (0.1862, -0.5819, 1.213), (0.2067, -0.5448, 1.228), (0.1862, -0.5819, 1.213), (0.1862, -0.5819, 1.022), (0.1862, -0.9156, 1.022), (-0.1438, -0.9156, 1.058), (0.02776, -0.4287, 1.022), (0.02776, -0.4131, 1.139), (0.02776, -0.4254, 1.144), (0.06039, -0.3816, 1.135), (0.06659, -0.3756, 1.135), (0.07723, -0.3653, 1.137), (0.009584, -0.639, -0.5291), (0.009584, -0.7864, -0.5291), (0.01774, -0.1029, 1.205), (-0.01796, -0.1375, 1.022), (-0.01797, -0.1375, -0.5291), (-0.1438, -0.8026, 1.114), (-0.1129, -0.5832, 1.223), (-0.09909, -0.5846, 1.221), (-0.1438, -0.5684, 1.223), (0.1683, -0.5646, 1.224), (0.1862, -0.5819, 1.022), (0.1862, -0.5819, -0.5291), (0.1862, -0.9156, -0.5291), (-0.1438, -0.9156, 1.022), (-0.1438, -0.8071, 1.112), (0.1505, -0.5474, -0.5291), (0.1505, -0.5474, 1.022), (0.02776, -0.4287, 1.146), (0.03672, -0.4045, 1.137), (0.05683, -0.385, 1.135), (0.04714, -0.3944, 1.135), (0.009584, -0.5961, -0.5291), (0.009585, -0.639, 1.022), (0.009585, -0.7864, 1.022), (0.1862, -0.5819, -0.5291), (0.008744, -0.1117, 1.201), (-0.008384, -0.1282, 1.195), (-0.01518, -0.1348, 1.193), (-0.1407, -0.2561, 1.022), (-0.1407, -0.2561, -0.5291), (-0.006861, -0.7881, 1.127), (0.009585, -0.5961, 1.216), (0.009585, -0.5961, 1.022), (-0.1438, -0.5799, 1.022), (0.008744, -0.596, 1.216), (-0.09408, -0.5852, 1.22), (-0.04173, -0.5907, 1.216), (-2.012e-07, -0.7874, 1.128), (-8.382e-08, -0.6025, 1.219), (-0.04323, -0.5982, 1.219), (-0.09535, -0.5882, 1.221), (-0.1438, -0.5677, 1.223), (0.1474, -0.5444, 1.212), (0.1401, -0.5373, 1.208), (-0.1438, -0.9156, -0.5291), (-0.1438, -0.8026, 1.022), (0.1174, -0.5154, 1.195), (0.03333, -0.4341, 1.148), (0.009585, -0.7864, 1.128), (0.009585, -0.6355, 1.202), (-0.05067, -0.7927, 1.022), (-0.05067, -0.7927, -0.5291), (-0.02884, -0.148, 1.188), (-0.04414, -0.1628, 1.183), (-0.07783, -0.1954, 1.176), (-0.08269, -0.2001, 1.176), (-0.129, -0.2449, 1.176), (-0.1407, -0.2561, 1.178), (-0.1058, -0.2224, 1.174), (-0.1438, -0.2561, 1.022), (-0.1438, -0.2561, -0.5291), (0.009585, -0.6023, 1.218), (-0.1438, -0.5799, -0.5291), (-0.1438, -0.3409, 1.171), (-0.1438, -0.3673, 1.172), (-0.1438, -0.5629, 1.222), (-0.1438, -0.4895, 1.197), (-0.1438, -0.4001, 1.176), (-0.1438, -0.4389, 1.184), (0.008744, -0.6024, 1.218), (-0.1438, -0.5653, 1.222), (-0.1438, -0.8026, -0.5291), (0.1052, -0.5036, 1.188), (0.05947, -0.4594, 1.162), (0.07502, -0.4744, 1.171), (-0.05788, -0.1761, 1.18), (-0.1438, -0.2561, 1.179), (-0.1438, -0.34, 1.171), (-0.1438, -0.5647, 1.222), (-0.1438, -0.5652, 1.222), (-0.1438, -0.2737, 1.176), (-0.1438, -0.2757, 1.176), (-0.1438, -0.2983, 1.173), (-0.1438, -0.3066, 1.172), (-0.1438, -0.3369, 1.17), (0.0, 1.0, -0.7768), (0.1951, 0.9808, -0.7768), (0.1951, 0.9808, 1.0), (0.0, 1.0, 1.0), (-0.1951, 0.9808, -0.7768), (0.3827, 0.9239, -0.7768), (0.3827, 0.9239, 1.0), (-0.1951, 0.9808, 1.0), (-0.3827, 0.9239, -0.7768), (0.5556, 0.8315, -0.7768), (0.5556, 0.8315, 1.0), (-0.3827, 0.9239, 1.0), (-0.5556, 0.8315, -0.7768), (0.7071, 0.7071, -0.7768), (0.7071, 0.7071, 1.0), (-0.5556, 0.8315, 1.0), (-0.7071, 0.7071, -0.7768), (0.8315, 0.5556, -0.7768), (0.8315, 0.5556, 1.0), (-0.7071, 0.7071, 1.0), (-0.8315, 0.5556, -0.7768), (0.9239, 0.3827, -0.7768), (0.9239, 0.3827, 1.0), (-0.8315, 0.5556, 1.0), (-0.9239, 0.3827, -0.7768), (0.9808, 0.1951, -0.7768), (0.9808, 0.1951, 1.0), (-0.9239, 0.3827, 1.0), (-0.9808, 0.1951, -0.7768), (1.0, -2.932e-08, -0.7768), (1.0, 1.192e-07, 1.0), (-0.9808, 0.1951, 1.0), (-1.0, 8.648e-07, -0.7768), (0.9808, -0.1951, -0.7768), (0.9808, -0.1951, 1.0), (-1.0, 1.013e-06, 1.0), (-0.9808, -0.1951, -0.7768), (0.9239, -0.3827, -0.7768), (0.9239, -0.3827, 1.0), (-0.9808, -0.1951, 1.0), (-0.9239, -0.3827, -0.7768), (0.8315, -0.5556, 1.0), (0.8315, -0.5556, -0.7768), (-0.9239, -0.3827, 1.0), (-0.8315, -0.5556, -0.7768), (0.7071, -0.7071, 1.0), (0.7071, -0.7071, -0.7768), (-0.8315, -0.5556, 1.0), (-0.7071, -0.7071, -0.7768), (0.5556, -0.8315, -0.7768), (0.5556, -0.8315, 1.0), (-0.7071, -0.7071, 1.0), (-0.5556, -0.8315, -0.7768), (0.3827, -0.9239, -0.7768), (0.3827, -0.9239, 1.0), (-0.5556, -0.8315, 1.0), (-0.3827, -0.9239, -0.7768), (0.1951, -0.9808, -0.7768), (0.1951, -0.9808, 1.0), (-0.3827, -0.9239, 1.0), (-0.1951, -0.9808, -0.7768), (-3.26e-07, -1.0, -0.7768), (-3.26e-07, -1.0, 1.0), (-0.1951, -0.9808, 1.0)], [], [(385, 386, 383, 384), (389, 385, 384, 388), (392, 393, 389, 388), (397, 393, 392, 396), (396, 400, 401, 397), (400, 404, 405, 401), (404, 408, 409, 405), (408, 412, 413, 409), (412, 416, 417, 413), (416, 420, 421, 417), (420, 425, 424, 421), (425, 429, 428, 424), (433, 428, 429, 432), (436, 437, 433, 432), (441, 437, 436, 440), (445, 441, 440, 444), (446, 445, 444, 443), (442, 446, 443, 439), (439, 435, 438, 442), (431, 434, 438, 435), (427, 430, 434, 431), (423, 426, 430, 427), (419, 422, 426, 423), (415, 418, 422, 419), (411, 414, 418, 415), (407, 410, 414, 411), (403, 406, 410, 407), (399, 402, 406, 403), (398, 402, 399, 395), (395, 391, 394, 398), (386, 390, 387, 383), (390, 394, 391, 387), (383, 387, 384), (387, 391, 384), (391, 388, 384), (391, 395, 388), (395, 392, 388), (395, 399, 392), (399, 396, 392), (399, 403, 396), (403, 400, 396), (403, 407, 400), (407, 404, 400), (407, 411, 404), (411, 408, 404), (411, 415, 408), (415, 412, 408), (415, 419, 412), (419, 416, 412), (419, 423, 416), (423, 420, 416), (423, 427, 420), (427, 425, 420), (427, 431, 425), (431, 429, 425), (431, 435, 429), (435, 432, 429), (435, 439, 432), (439, 436, 432), (439, 443, 436), (443, 440, 436), (443, 444, 440), (0, 1, 2, 3), (1, 0, 4, 5), (4, 11, 10, 5), (19, 20, 10, 11), (20, 19, 30, 31), (31, 30, 42, 43), (43, 42, 53, 54), (54, 53, 63, 64), (64, 63, 73, 74), (74, 73, 83, 84), (84, 83, 94, 95), (95, 94, 112, 113), (133, 134, 113, 112), (133, 157, 156, 134), (177, 178, 156, 157), (206, 207, 178, 177), (209, 208, 207, 206), (180, 179, 208, 209), (179, 180, 158, 155), (158, 135, 132, 155), (135, 114, 111, 132), (114, 96, 93, 111), (96, 85, 82, 93), (85, 75, 72, 82), (75, 65, 62, 72), (65, 55, 52, 62), (55, 45, 41, 52), (45, 34, 32, 41), (23, 21, 32, 34), (21, 23, 14, 12), (19, 28, 38, 30), (3, 2, 6, 7), (7, 6, 12, 14), (2, 1, 6), (1, 12, 6), (1, 5, 12), (5, 21, 12), (5, 10, 21), (10, 32, 21), (10, 20, 32), (20, 41, 32), (20, 31, 41), (31, 52, 41), (31, 43, 52), (43, 62, 52), (43, 54, 62), (54, 72, 62), (54, 64, 72), (64, 82, 72), (64, 74, 82), (74, 93, 82), (74, 84, 93), (84, 111, 93), (84, 95, 111), (95, 132, 111), (95, 113, 132), (113, 155, 132), (113, 134, 155), (134, 179, 155), (134, 156, 179), (156, 208, 179), (156, 178, 208), (178, 207, 208), (249, 255, 235, 232), (85, 97, 86, 75), (94, 104, 125, 112), (7, 14, 24, 15), (158, 180, 210, 181), (42, 48, 58, 53), (55, 65, 76, 66), (133, 151, 174, 157), (0, 9, 13, 4), (135, 159, 136, 114), (68, 79, 73, 63), (34, 45, 56, 46), (177, 202, 232, 206), (19, 11, 18, 28), (85, 96, 115, 97), (0, 3, 8, 9), (90, 104, 94, 83), (23, 35, 24, 14), (180, 209, 235, 210), (30, 38, 48, 42), (75, 86, 76, 65), (112, 125, 151, 133), (7, 15, 8, 3), (181, 159, 135, 158), (53, 58, 68, 63), (55, 66, 56, 45), (174, 202, 177, 157), (11, 4, 13, 18), (96, 114, 136, 115), (73, 79, 90, 83), (34, 46, 35, 23), (232, 235, 209, 206), (211, 237, 212, 182), (124, 150, 125, 104), (59, 69, 58, 48), (17, 22, 13, 9), (67, 57, 46, 56), (137, 116, 97, 115), (255, 236, 210, 235), (150, 173, 151, 125), (69, 78, 68, 58), (22, 29, 18, 13), (57, 47, 35, 46), (116, 98, 86, 97), (210, 236, 211, 181), (174, 151, 173, 201), (78, 89, 79, 68), (29, 39, 28, 18), (35, 47, 36, 24), (98, 87, 76, 86), (211, 182, 159, 181), (201, 231, 202, 174), (89, 103, 90, 79), (39, 49, 38, 28), (36, 25, 15, 24), (87, 77, 66, 76), (182, 160, 136, 159), (231, 249, 232, 202), (103, 124, 104, 90), (49, 59, 48, 38), (16, 17, 9, 8), (25, 16, 8, 15), (77, 67, 56, 66), (160, 137, 115, 136), (27, 26, 37), (27, 37, 44), (27, 44, 33), (44, 51, 33), (51, 40, 33), (51, 61, 40), (61, 50, 40), (61, 71, 50), (71, 60, 50), (71, 81, 60), (81, 70, 60), (108, 109, 70, 92), (109, 105, 70), (70, 81, 92), (81, 99, 110, 92), (99, 131, 110), (91, 70, 105, 106), (106, 126, 91), (91, 80, 70), (117, 140, 139, 99), (139, 131, 99), (107, 80, 91), (117, 162, 140), (100, 88, 80, 101), (80, 107, 101), (162, 138, 189, 190), (190, 187, 162), (187, 188, 162), (162, 117, 138), (88, 100, 119), (119, 120, 88), (189, 138, 217), (138, 184, 217), (121, 102, 120, 122), (102, 88, 120), (185, 161, 219), (161, 218, 219), (184, 138, 161, 186), (161, 185, 186), (102, 121, 142), (142, 143, 102), (218, 161, 213), (123, 102, 143, 147), (147, 148, 123), (183, 216, 214), (183, 215, 216), (213, 161, 183, 214), (215, 183, 241), (123, 148, 168), (168, 169, 123), (241, 183, 238), (195, 149, 171), (149, 170, 171), (149, 123, 169, 170), (212, 240, 238, 183), (212, 239, 240), (196, 149, 195), (212, 258, 261), (261, 239, 212), (172, 199, 197), (172, 149, 196, 199), (197, 198, 172), (237, 260, 258, 212), (237, 259, 260), (225, 172, 198), (259, 237, 282), (200, 172, 225, 226), (226, 227, 200), (237, 257, 281), (281, 282, 237), (246, 200, 227), (230, 200, 246), (266, 247, 248, 267), (264, 265, 266, 267), (287, 288, 286, 264), (286, 265, 264), (247, 231, 228, 248), (231, 201, 228), (247, 268, 231), (307, 288, 287), (89, 102, 123, 103), (39, 50, 60, 49), (25, 36, 44, 37), (87, 99, 81, 77), (160, 182, 212, 183), (336, 335, 347, 367), (347, 359, 367), (335, 346, 347), (231, 268, 269, 249), (103, 123, 149, 124), (59, 49, 60, 70), (17, 16, 26, 27), (16, 25, 37, 26), (67, 77, 81, 71), (137, 160, 183, 161), (312, 303, 255), (255, 291, 312), (303, 280, 255), (303, 328, 280), (338, 304, 280, 328), (328, 335, 337, 338), (335, 336, 337), (249, 269, 291, 255), (124, 149, 172, 150), (59, 70, 80, 69), (17, 27, 33, 22), (57, 67, 71, 61), (137, 161, 138, 116), (255, 280, 279, 236), (279, 284, 285), (256, 236, 279, 285), (279, 283, 284), (150, 172, 200, 173), (69, 80, 88, 78), (22, 33, 40, 29), (47, 57, 61, 51), (98, 116, 138, 117), (237, 211, 256, 257), (211, 236, 256), (200, 230, 229), (228, 173, 200, 229), (228, 201, 173), (78, 88, 102, 89), (39, 29, 40, 50), (36, 47, 51, 44), (87, 98, 117, 99), (269, 268, 247, 290), (311, 291, 269, 290), (303, 312, 343), (380, 381, 357, 379), (382, 375, 357), (357, 381, 382), (361, 357, 375), (357, 378, 379), (357, 374, 378), (291, 311, 343, 312), (368, 339, 279, 377), (279, 376, 377), (306, 283, 279, 339), (376, 279, 363), (331, 365, 366), (366, 364, 331), (331, 362, 365), (363, 279, 331, 364), (331, 357, 361, 362), (331, 330, 319, 360), (343, 369, 349, 348), (270, 252, 276, 292), (127, 130, 175, 153), (357, 331, 360, 358), (222, 144, 192, 193), (244, 222, 193, 223), (289, 309, 310, 290), (220, 234, 204, 203), (154, 176, 175, 130), (357, 358, 327, 326), (311, 290, 310, 342), (118, 164, 165, 141), (343, 311, 342, 369), (250, 244, 223, 233), (163, 220, 203, 205), (320, 321, 299, 298), (326, 327, 302, 301), (141, 165, 192, 144), (292, 276, 313, 314), (266, 265, 289), (145, 146, 120, 144), (146, 122, 120), (167, 144, 194), (144, 167, 166), (166, 145, 144), (141, 144, 120, 119), (247, 266, 289, 290), (108, 92, 129), (109, 108, 129, 130), (129, 154, 130), (110, 131, 129), (110, 129, 92), (139, 163, 129, 131), (163, 154, 129), (130, 127, 105, 109), (127, 128, 106, 105), (126, 106, 128), (141, 119, 100, 118), (100, 101, 118), (128, 101, 107, 91), (91, 126, 128), (128, 118, 101), (300, 278, 254, 277), (277, 254, 234, 253), (301, 350, 351, 373), (301, 325, 350), (373, 352, 301), (326, 353, 356), (356, 354, 326), (354, 355, 326), (326, 301, 352, 353), (278, 300, 323), (323, 324, 278), (301, 278, 324, 325), (220, 242, 243), (220, 221, 242), (234, 220, 243, 253), (191, 140, 162, 188), (191, 163, 140), (163, 139, 140), (220, 163, 191, 221), (357, 326, 355, 374), (293, 250, 270, 294), (294, 270, 292, 315), (245, 222, 263), (222, 244, 262, 263), (250, 296, 297), (297, 271, 250), (250, 295, 296), (250, 318, 317), (250, 316, 318), (317, 295, 250), (250, 293, 316), (244, 272, 274), (274, 273, 244), (273, 262, 244), (244, 250, 271, 272), (288, 340, 341, 314), (288, 307, 340), (314, 308, 288), (292, 372, 371), (371, 345, 292), (370, 292, 344), (372, 292, 370), (315, 292, 345), (344, 292, 314, 341), (224, 222, 245), (144, 222, 224, 194), (286, 288, 308), (265, 286, 308, 289), (346, 321, 320, 347), (347, 320, 330, 329), (329, 359, 347), (279, 280, 304, 305), (331, 333, 334), (334, 332, 331), (331, 279, 305, 333), (329, 330, 331, 332), (348, 321, 303, 343), (321, 328, 303), (346, 335, 328, 321), (252, 251, 275, 276), (233, 204, 251, 252), (298, 299, 276, 275), (322, 313, 276, 299), (223, 152, 204, 233), (302, 319, 275), (302, 327, 319), (223, 193, 152), (164, 152, 193, 192), (275, 319, 298), (152, 176, 203, 204), (309, 322, 299, 310), (360, 319, 327, 358), (192, 165, 164), (153, 175, 176), (153, 176, 152), (349, 369, 310), (310, 299, 349), (176, 205, 203), (369, 342, 310), (254, 278, 275, 251), (308, 322, 309, 289), (250, 233, 252, 270), (128, 152, 164, 118), (330, 320, 298, 319), (163, 205, 176, 154), (314, 313, 322, 308), (301, 302, 275, 278), (234, 254, 251, 204), (348, 349, 299, 321), (127, 153, 152, 128), (337, 334, 333, 338), (359, 329, 332, 367), (332, 334, 336, 367), (334, 337, 336), (294, 315, 345, 293), (371, 316, 293, 345), (284, 306, 339, 368), (368, 377, 284), (284, 283, 306), (305, 304, 338), (338, 333, 305), (377, 376, 363, 284), (363, 364, 285, 284), (281, 257, 256, 364), (256, 285, 364), (364, 366, 281), (259, 282, 366, 260), (366, 365, 260), (282, 281, 366), (261, 258, 365, 362), (258, 260, 365), (239, 261, 361, 375), (382, 240, 239, 375), (261, 362, 361), (215, 241, 238), (238, 381, 216, 215), (240, 382, 381, 238), (216, 380, 379), (378, 214, 216, 379), (216, 381, 380), (213, 214, 374, 355), (355, 354, 218, 213), (214, 378, 374), (354, 219, 218), (185, 219, 354, 356), (356, 186, 185), (184, 186, 353, 217), (186, 356, 353), (189, 217, 353, 352), (373, 190, 189, 352), (190, 351, 350, 187), (190, 373, 351), (221, 191, 324, 242), (191, 188, 350, 325), (191, 325, 324), (324, 323, 242), (188, 187, 350), (277, 253, 243), (242, 300, 277, 243), (242, 323, 300), (121, 122, 146, 142), (143, 146, 145, 147), (143, 142, 146), (145, 166, 147), (194, 224, 245, 263), (263, 168, 148, 194), (148, 167, 194), (148, 147, 166, 167), (169, 168, 263, 262), (273, 170, 169, 262), (196, 195, 273, 199), (171, 170, 273, 195), (273, 274, 199), (197, 199, 274, 272), (198, 272, 271, 225), (198, 197, 272), (297, 226, 225, 271), (229, 246, 227, 297), (229, 230, 246), (227, 226, 297), (297, 296, 229), (267, 248, 295, 317), (228, 296, 295, 248), (228, 229, 296), (340, 264, 267, 317), (340, 307, 287, 264), (317, 318, 340), (370, 344, 318, 372), (344, 341, 318), (341, 340, 318), (318, 316, 371, 372)])
me_cylinder_001.materials.append(mat_material_002)
me_cylinder_001.use_remesh_preserve_volume = False
me_cylinder_001.use_remesh_preserve_attributes = False
me_cylinder_001.use_mirror_vertex_groups = False
me_cylinder_001.update()

# ---- objects
ob_cylinder_004 = bpy.data.objects.new('Cylinder.004', me_cylinder_004)
ob_cylinder_003 = bpy.data.objects.new('Cylinder.003', me_cylinder_003)
ob_camera_001 = bpy.data.objects.new('Camera.001', cam_camera_001)
ob_plane_002 = bpy.data.objects.new('Plane.002', me_plane_002)
ob_plane_001 = bpy.data.objects.new('Plane.001', me_plane_001)
ob_plane = bpy.data.objects.new('Plane', me_plane)
ob_cube_002 = bpy.data.objects.new('Cube.002', me_cube_007)
ob_cylinder_002 = bpy.data.objects.new('Cylinder.002', me_cylinder_002)
ob_cylinder = bpy.data.objects.new('Cylinder', me_cylinder)
ob_lamp = bpy.data.objects.new('Lamp', light_lamp)
ob_camera = bpy.data.objects.new('Camera', cam_camera)
ob_cube_003 = bpy.data.objects.new('Cube.003', me_cube_008)
ob_cube_001 = bpy.data.objects.new('Cube.001', me_cube_002)
ob_cube = bpy.data.objects.new('Cube', me_cube_001)
ob_cylinder_001 = bpy.data.objects.new('Cylinder.001', me_cylinder_001)

# ---- transforms, parenting, visibility, modifiers, constraints
ob_cylinder_004.location = (0.01525, -2.021, -0.489)
ob_cylinder_004.rotation_euler = (1.571, -0.0, 0.0)
ob_cylinder_004.scale = (0.8918, 0.8918, 0.8918)
ob_cylinder_004.lineart.crease_threshold = 0.0
ob_cylinder_003.location = (0.007007, -2.682, 0.9415)
ob_cylinder_003.scale = (0.1249, 0.1249, 0.6936)
ob_cylinder_003.lineart.crease_threshold = 0.0
_m = ob_cylinder_003.modifiers.new('Array', 'ARRAY')
_m.count = 5
_m.constant_offset_displace = (0.0, 0.0, 0.0)
_m.relative_offset_displace = (0.0, 1.5, 0.0)
ob_camera_001.location = (-6.631, -4.573, 1.656)
ob_camera_001.rotation_euler = (1.404, 4.308e-05, -1.03)
ob_camera_001.lock_rotations_4d = False
ob_camera_001.empty_display_type = 'ARROWS'
ob_camera_001.color = (0.0, 0.0, 0.0, 0.0)
ob_camera_001.display_type = 'WIRE'
ob_camera_001.lineart.crease_threshold = 0.0
ob_plane_002.location = (-2.062, -9.802, 1.579)
ob_plane_002.rotation_euler = (-2.199, -1.796e-16, 3.526e-16)
ob_plane_002.scale = (3.02, 1.0, 1.0)
ob_plane_002.lineart.crease_threshold = 0.0
ob_plane_001.location = (5.681, 16.58, -2.041)
ob_plane_001.rotation_euler = (0.0, -0.0, -1.419)
ob_plane_001.scale = (30.54, 30.54, 30.54)
ob_plane_001.lineart.crease_threshold = 0.0
ob_plane.location = (-5.586, 1.845, 2.49)
ob_plane.rotation_euler = (-0.8586, -1.681e-16, 0.6045)
ob_plane.scale = (3.429, 1.787, 1.985)
ob_plane.lineart.crease_threshold = 0.0
ob_cube_002.location = (0.01244, 1.851, -0.4957)
ob_cube_002.scale = (0.5, 1.517, -0.08624)
ob_cube_002.lineart.crease_threshold = 0.0
ob_cylinder_002.location = (0.01244, -0.04863, -0.4957)
ob_cylinder_002.rotation_euler = (-1.571, -2.22e-16, 2.22e-16)
ob_cylinder_002.scale = (0.8837, 0.8837, -0.05954)
ob_cylinder_002.lineart.crease_threshold = 0.0
ob_cylinder.location = (0.0141, -0.9976, -0.00573)
ob_cylinder.rotation_euler = (1.571, -0.0, 0.0)
ob_cylinder.lineart.crease_threshold = 0.0
_m = ob_cylinder.modifiers.new('EdgeSplit', 'EDGE_SPLIT')
ob_lamp.location = (4.076, 1.005, 5.904)
ob_lamp.rotation_euler = (0.6503, 0.05522, 1.866)
ob_lamp.lock_rotations_4d = False
ob_lamp.empty_display_type = 'ARROWS'
ob_lamp.color = (0.0, 0.0, 0.0, 0.0)
ob_lamp.lineart.crease_threshold = 0.0
ob_camera.location = (-3.789, -5.804, 1.623)
ob_camera.rotation_euler = (1.316, 0.001187, -0.76)
ob_camera.scale = (1.0, 1.0, 1.0)
ob_camera.lock_rotations_4d = False
ob_camera.empty_display_type = 'ARROWS'
ob_camera.color = (0.0, 0.0, 0.0, 0.0)
ob_camera.display_type = 'WIRE'
ob_camera.lineart.crease_threshold = 0.0
ob_cube_003.location = (0.01244, 1.851, -0.4957)
ob_cube_003.scale = (0.5, 1.517, -0.08624)
ob_cube_003.lineart.crease_threshold = 0.0
ob_cube_001.location = (-4.491, -4.788, -0.1051)
ob_cube_001.scale = (0.1616, 0.1616, 0.1616)
ob_cube_001.lineart.crease_threshold = 0.0
ob_cube.location = (-1.888, -6.456, -0.5968)
ob_cube.rotation_euler = (-2.687e-07, 3.142, -1.175e-14)
ob_cube.scale = (0.4807, 0.4807, 0.4807)
ob_cube.lineart.crease_threshold = 0.0
ob_cylinder_001.location = (0.01405, -1.349, -0.4901)
ob_cylinder_001.rotation_euler = (1.571, -0.0, 0.0)
ob_cylinder_001.scale = (0.898, 0.898, 1.562)
ob_cylinder_001.lineart.crease_threshold = 0.0

# ---- collection membership
col_collection_1.objects.link(ob_cylinder_004)
col_collection_1.objects.link(ob_cylinder_003)
col_collection_1.objects.link(ob_camera_001)
col_collection_1.objects.link(ob_plane_002)
col_collection_1.objects.link(ob_plane_001)
col_collection_1.objects.link(ob_plane)
col_collection_1.objects.link(ob_cube_002)
col_collection_1.objects.link(ob_cylinder_002)
col_collection_1.objects.link(ob_cylinder)
col_collection_1.objects.link(ob_lamp)
col_collection_1.objects.link(ob_camera)
col_collection_2.objects.link(ob_cube_003)
col_collection_2.objects.link(ob_cube_001)
col_collection_2.objects.link(ob_cube)
col_collection_2.objects.link(ob_cylinder_001)

# ---- scene / render settings (as saved in the file)
scene.camera = ob_camera
scene.frame_start = 1; scene.frame_end = 250; scene.frame_set(1)
scene.render.engine = 'CYCLES'
scene.render.image_settings.file_format = 'JPEG'
scene.render.image_settings.color_mode = 'RGB'
scene.render.image_settings.compression = 90
scene.render.resolution_x = 300
scene.render.resolution_y = 300
scene.render.resolution_percentage = 50
scene.render.dither_intensity = 0.0
scene.render.bake_margin = 2
scene.cycles.use_denoising = False
scene.cycles.samples = 700
scene.cycles.sampling_pattern = 'TABULATED_SOBOL'
scene.cycles.light_sampling_threshold = 0.0
scene.cycles.use_adaptive_sampling = False
scene.cycles.use_light_tree = False
scene.cycles.blur_glossy = 0.0
scene.cycles.volume_bounces = 1
scene.cycles.pixel_filter_type = 'GAUSSIAN'
scene.cycles.sample_clamp_indirect = 0.0
scene.view_settings.view_transform = 'Standard'
bpy.context.view_layer.update()
